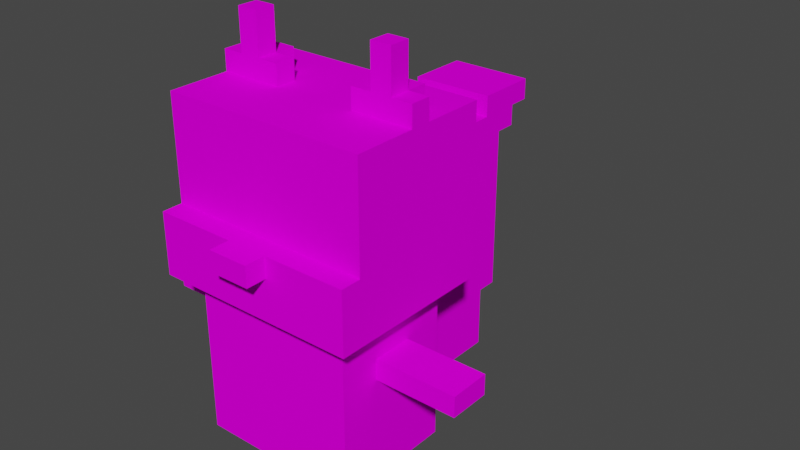 # Source: Squirrel.blend  (saved by Blender 2.92.15; exported with 4.5.12 LTS)
import bpy
from mathutils import Matrix  # noqa: F401  (used for matrix-valued properties, if any)

bpy.ops.wm.read_factory_settings(use_empty=True)
scene = bpy.context.scene
scene.name = 'Scene'

# ---- collections
col_collection = bpy.data.collections.new('Collection'); scene.collection.children.link(col_collection)

# ---- images (referenced by path relative to the original .blend; pixels are not part of the script)
import os
ASSET_DIR = os.environ.get("B2B_ASSET_DIR", "")  # directory of the original .blend (textures are referenced by path, not embedded)
HERE = os.path.dirname(os.path.abspath(__file__))  # packed textures are extracted next to this script under _unpacked/

def load_image(name, relpath, width, height, colorspace="sRGB"):
    """Load a texture the original file referenced (path relative to the .blend, or extracted next to this script)."""
    p = next((c for c in (os.path.join(HERE, relpath), os.path.join(ASSET_DIR, relpath)) if relpath and os.path.exists(c)), "")
    if p:
        img = bpy.data.images.load(p, check_existing=True)
        img.name = name
    else:  # same state as the original file: an image datablock whose file is absent (Cycles renders it pink)
        img = bpy.data.images.new(name, width, height)
        img.source = "FILE"
        img.filepath = "//" + (relpath or name)
    img.colorspace_settings.name = colorspace
    return img
img_squirrel_png = load_image('squirrel.png', 'squirrel.png', 1024, 1024, 'sRGB')

# ---- materials (node trees are filled in below, after node groups)
mat_palette = bpy.data.materials.new('palette')
mat_palette.use_transparent_shadow = False
mat_palette.diffuse_color = (1.0, 1.0, 1.0, 1.0)
mat_palette.roughness = 1.0
mat_palette.specular_intensity = 0.0

# ---- material node trees
mat_palette.use_nodes = True; mat_palette.node_tree.nodes.clear()
_N = mat_palette.node_tree.nodes; _L = mat_palette.node_tree.links
n0 = _N.new('ShaderNodeBsdfPrincipled'); n0.name = 'Principled BSDF'; n0.location = (10, 300)
n0.distribution = 'GGX'
n0.subsurface_method = 'BURLEY'
n0.inputs[2].default_value = 1.0
n0.inputs[3].default_value = 1.45
n0.inputs[13].default_value = 0.0
n0.inputs[27].default_value = (0.0, 0.0, 0.0, 1.0)
n0.inputs[28].default_value = 1.0
n1 = _N.new('ShaderNodeOutputMaterial'); n1.name = 'Material Output'; n1.location = (300, 300)
n2 = _N.new('ShaderNodeTexImage'); n2.name = 'Image Texture'; n2.location = (-300, 600)
n2.image = img_squirrel_png
_L.new(n0.outputs[0], n1.inputs[0])
_L.new(n2.outputs[0], n0.inputs[0])
n1.is_active_output = True

# ---- world
world_world = bpy.data.worlds.new('World'); scene.world = world_world
world_world.use_nodes = True; world_world.node_tree.nodes.clear()
_N = world_world.node_tree.nodes; _L = world_world.node_tree.links
n0 = _N.new('ShaderNodeOutputWorld'); n0.name = 'World Output'; n0.location = (300, 300)
n1 = _N.new('ShaderNodeBackground'); n1.name = 'Background'; n1.location = (10, 300)
n1.inputs[0].default_value = (0.05088, 0.05088, 0.05088, 1.0)
_L.new(n1.outputs[0], n0.inputs[0])
n0.is_active_output = True
world_world.color = (0.05088, 0.05088, 0.05088)
world_world.use_sun_shadow = False
world_world.sun_shadow_jitter_overblur = 0.0

# ---- meshes
me_squirrel = bpy.data.meshes.new('squirrel')
me_squirrel.from_pydata([(-0.7858, 0.7712, 0.08098), (-0.7858, 0.6712, -0.119), (-0.7858, 0.6712, 0.08098), (-0.7858, 0.7712, -0.119), (-0.4858, 1.271, 0.381), (-0.4858, 0.9712, 0.181), (-0.4858, 0.9712, 0.381), (-0.4858, 1.271, 0.281), (-0.4858, 1.271, 0.181), (-0.4858, 0.9712, -0.419), (-0.4858, 1.571, 0.281), (-0.4858, 1.571, 0.181), (-0.4858, 1.771, 0.281), (-0.4858, 1.771, -0.01902), (-0.4858, 1.771, -0.119), (-0.4858, 1.771, -0.419), (-0.4858, 1.871, -0.01902), (-0.4858, 1.871, -0.119), (-0.3858, 0.6712, 0.08098), (-0.3858, 0.1712, -0.319), (-0.3858, 0.1712, 0.281), (-0.3858, 0.6712, -0.119), (-0.3858, 0.7712, 0.08098), (-0.3858, 0.7712, -0.119), (-0.3858, 0.9712, 0.281), (-0.3858, 0.9712, 0.181), (-0.3858, 0.9712, -0.319), (-0.3858, 1.871, -0.119), (-0.3858, 1.771, -0.219), (-0.3858, 1.771, -0.119), (-0.3858, 1.871, -0.219), (-0.3858, 1.971, -0.01902), (-0.3858, 1.871, -0.01902), (-0.3858, 1.971, -0.119), (-0.3858, 2.071, -0.01902), (-0.3858, 2.071, -0.119), (-0.2858, 0.1712, 0.08098), (-0.2858, -0.02882, -0.119), (-0.2858, -0.02882, 0.08098), (-0.2858, 0.1712, -0.119), (-0.1858, 0.2712, -0.719), (-0.1858, 0.1712, -0.719), (-0.1858, 0.1712, -0.319), (-0.1858, 0.3712, -0.319), (-0.1858, 0.2712, -0.919), (-0.1858, 0.3712, -0.519), (-0.1858, 0.5712, -0.919), (-0.1858, 0.8712, -0.519), (-0.1858, 0.5712, -1.019), (-0.1858, 0.8712, -0.719), (-0.1858, 0.9712, -0.719), (-0.1858, 0.9712, -0.919), (-0.1858, 1.071, -0.919), (-0.1858, 1.071, -1.019), (-0.1858, 1.271, -0.519), (-0.1858, 1.271, -0.719), (-0.1858, 1.371, -1.019), (-0.1858, 1.471, -0.719), (-0.1858, 1.371, -1.119), (-0.1858, 1.471, -0.919), (-0.1858, 1.471, -1.119), (-0.1858, 1.571, -0.919), (-0.1858, 1.471, -1.219), (-0.1858, 1.571, -1.219), (-0.08577, 1.271, 0.481), (-0.08577, 1.171, 0.381), (-0.08577, 1.171, 0.481), (-0.08577, 1.271, 0.381), (0.1142, 0.1712, 0.08098), (0.1142, -0.02882, -0.119), (0.1142, -0.02882, 0.08098), (0.1142, 0.1712, -0.119), (0.2142, 1.871, -0.01902), (0.2142, 1.771, -0.119), (0.2142, 1.771, -0.01902), (0.2142, 1.871, -0.119), (0.3142, 1.871, -0.119), (0.3142, 1.771, -0.219), (0.3142, 1.771, -0.119), (0.3142, 1.871, -0.219), (0.3142, 1.971, -0.01902), (0.3142, 1.871, -0.01902), (0.3142, 1.971, -0.119), (0.3142, 2.071, -0.01902), (0.3142, 2.071, -0.119), (-0.2858, 1.771, -0.119), (-0.2858, 1.771, -0.219), (-0.2858, 1.871, -0.119), (-0.2858, 1.871, -0.219), (-0.2858, 1.871, -0.01902), (-0.2858, 1.971, -0.01902), (-0.2858, 1.971, -0.119), (-0.2858, 2.071, -0.01902), (-0.2858, 2.071, -0.119), (-0.1858, 1.771, -0.01902), (-0.1858, 1.771, -0.119), (-0.1858, 1.871, -0.01902), (-0.1858, 1.871, -0.119), (-0.08577, -0.02882, 0.08098), (-0.08577, -0.02882, -0.119), (-0.08577, 0.1712, 0.08098), (-0.08577, 0.1712, -0.119), (0.1142, 1.171, 0.481), (0.1142, 1.171, 0.381), (0.1142, 1.271, 0.481), (0.1142, 1.271, 0.381), (0.2142, 0.1712, -0.319), (0.2142, 0.1712, -0.719), (0.2142, 0.2712, -0.719), (0.2142, 0.3712, -0.319), (0.2142, 0.2712, -0.919), (0.2142, 0.3712, -0.519), (0.2142, 0.5712, -0.919), (0.2142, 0.8712, -0.519), (0.2142, 0.5712, -1.019), (0.2142, 0.8712, -0.719), (0.2142, 0.9712, -0.719), (0.2142, 0.9712, -0.919), (0.2142, 1.071, -0.919), (0.2142, 1.071, -1.019), (0.2142, 1.271, -0.519), (0.2142, 1.271, -0.719), (0.2142, 1.371, -1.019), (0.2142, 1.471, -0.719), (0.2142, 1.371, -1.119), (0.2142, 1.471, -0.919), (0.2142, 1.471, -1.119), (0.2142, 1.471, -1.219), (0.2142, 1.571, -0.919), (0.2142, 1.571, -1.219), (0.3142, -0.02882, 0.08098), (0.3142, -0.02882, -0.119), (0.3142, 0.1712, 0.08098), (0.3142, 0.1712, -0.119), (0.4142, 0.1712, 0.281), (0.4142, 0.1712, -0.319), (0.4142, 0.6712, 0.08098), (0.4142, 0.6712, -0.119), (0.4142, 0.7712, 0.08098), (0.4142, 0.7712, -0.119), (0.4142, 0.9712, 0.281), (0.4142, 0.9712, 0.181), (0.4142, 0.9712, -0.319), (0.4142, 1.771, -0.119), (0.4142, 1.771, -0.219), (0.4142, 1.871, -0.119), (0.4142, 1.871, -0.219), (0.4142, 1.871, -0.01902), (0.4142, 1.971, -0.01902), (0.4142, 1.971, -0.119), (0.4142, 2.071, -0.01902), (0.4142, 2.071, -0.119), (0.5142, 0.9712, 0.381), (0.5142, 0.9712, 0.181), (0.5142, 1.271, 0.381), (0.5142, 1.271, 0.281), (0.5142, 0.9712, -0.419), (0.5142, 1.271, 0.181), (0.5142, 1.571, 0.281), (0.5142, 1.571, 0.181), (0.5142, 1.771, 0.281), (0.5142, 1.771, -0.01902), (0.5142, 1.771, -0.119), (0.5142, 1.771, -0.419), (0.5142, 1.871, -0.01902), (0.5142, 1.871, -0.119), (0.8142, 0.6712, 0.08098), (0.8142, 0.6712, -0.119), (0.8142, 0.7712, 0.08098), (0.8142, 0.7712, -0.119), (0.1142, 1.171, 0.481), (-0.08577, 1.271, 0.481), (-0.08577, 1.171, 0.481), (0.1142, 1.271, 0.481), (-0.08577, 1.171, 0.381), (-0.4858, 1.271, 0.381), (-0.4858, 0.9712, 0.381), (-0.08577, 1.271, 0.381), (0.1142, 1.171, 0.381), (0.5142, 0.9712, 0.381), (0.1142, 1.271, 0.381), (0.5142, 1.271, 0.381), (-0.2858, 1.271, 0.281), (-0.4858, 1.571, 0.281), (-0.4858, 1.271, 0.281), (-0.2858, 1.471, 0.281), (-0.1858, 0.3712, 0.281), (-0.3858, 0.9712, 0.281), (-0.3858, 0.1712, 0.281), (-0.1858, 0.9712, 0.281), (-0.1858, 1.271, 0.281), (-0.1858, 1.471, 0.281), (0.2142, 0.3712, 0.281), (0.2142, 0.9712, 0.281), (0.2142, 1.271, 0.281), (0.2142, 1.471, 0.281), (0.3142, 1.271, 0.281), (0.3142, 1.471, 0.281), (0.4142, 0.1712, 0.281), (0.4142, 0.9712, 0.281), (0.5142, 1.271, 0.281), (0.5142, 1.571, 0.281), (-0.4858, 1.771, 0.281), (0.5142, 1.771, 0.281), (-0.6858, 0.6712, 0.08098), (-0.7858, 0.7712, 0.08098), (-0.7858, 0.6712, 0.08098), (-0.6858, 0.7712, 0.08098), (-0.3858, 0.6712, 0.08098), (-0.3858, 0.7712, 0.08098), (-0.08577, -0.02882, 0.08098), (-0.2858, 0.1712, 0.08098), (-0.2858, -0.02882, 0.08098), (-0.08577, 0.1712, 0.08098), (0.3142, -0.02882, 0.08098), (0.1142, 0.1712, 0.08098), (0.1142, -0.02882, 0.08098), (0.3142, 0.1712, 0.08098), (0.7142, 0.6712, 0.08098), (0.4142, 0.7712, 0.08098), (0.4142, 0.6712, 0.08098), (0.7142, 0.7712, 0.08098), (0.8142, 0.6712, 0.08098), (0.8142, 0.7712, 0.08098), (-0.3858, 1.771, -0.01902), (-0.4858, 1.871, -0.01902), (-0.4858, 1.771, -0.01902), (-0.3858, 1.871, -0.01902), (-0.2858, 1.771, -0.01902), (-0.2858, 1.871, -0.01902), (-0.3858, 1.971, -0.01902), (-0.2858, 1.971, -0.01902), (-0.3858, 2.071, -0.01902), (-0.2858, 2.071, -0.01902), (-0.1858, 1.771, -0.01902), (-0.1858, 1.871, -0.01902), (0.3142, 1.771, -0.01902), (0.2142, 1.871, -0.01902), (0.2142, 1.771, -0.01902), (0.3142, 1.871, -0.01902), (0.4142, 1.771, -0.01902), (0.4142, 1.871, -0.01902), (0.3142, 1.971, -0.01902), (0.4142, 1.971, -0.01902), (0.3142, 2.071, -0.01902), (0.4142, 2.071, -0.01902), (0.5142, 1.771, -0.01902), (0.5142, 1.871, -0.01902), (0.2142, 0.3712, -0.519), (-0.1858, 0.8712, -0.519), (-0.1858, 0.3712, -0.519), (0.2142, 0.8712, -0.519), (-0.1858, 1.271, -0.519), (0.2142, 1.271, -0.519), (0.2142, 1.271, -0.719), (-0.1858, 1.471, -0.719), (-0.1858, 1.271, -0.719), (0.2142, 1.471, -0.719), (0.2142, 1.471, -0.919), (-0.1858, 1.571, -0.919), (-0.1858, 1.471, -0.919), (0.2142, 1.571, -0.919), (-0.7858, 0.6712, -0.119), (-0.7858, 0.7712, -0.119), (-0.6858, 0.6712, -0.119), (-0.6858, 0.7712, -0.119), (-0.3858, 0.6712, -0.119), (-0.3858, 0.7712, -0.119), (-0.4858, 1.771, -0.119), (-0.4858, 1.871, -0.119), (-0.3858, 1.771, -0.119), (-0.3858, 1.871, -0.119), (-0.3858, 1.971, -0.119), (-0.2858, 1.871, -0.119), (-0.3858, 2.071, -0.119), (-0.2858, 1.971, -0.119), (-0.2858, 2.071, -0.119), (-0.2858, 1.771, -0.119), (-0.1858, 1.771, -0.119), (-0.1858, 1.871, -0.119), (-0.2858, -0.02882, -0.119), (-0.2858, 0.1712, -0.119), (-0.08577, -0.02882, -0.119), (-0.08577, 0.1712, -0.119), (0.1142, -0.02882, -0.119), (0.1142, 0.1712, -0.119), (0.3142, -0.02882, -0.119), (0.3142, 0.1712, -0.119), (0.2142, 1.771, -0.119), (0.2142, 1.871, -0.119), (0.3142, 1.771, -0.119), (0.3142, 1.871, -0.119), (0.3142, 1.971, -0.119), (0.4142, 1.871, -0.119), (0.3142, 2.071, -0.119), (0.4142, 1.971, -0.119), (0.4142, 2.071, -0.119), (0.4142, 1.771, -0.119), (0.5142, 1.771, -0.119), (0.5142, 1.871, -0.119), (0.4142, 0.6712, -0.119), (0.4142, 0.7712, -0.119), (0.7142, 0.6712, -0.119), (0.7142, 0.7712, -0.119), (0.8142, 0.6712, -0.119), (0.8142, 0.7712, -0.119), (-0.3858, 1.771, -0.219), (-0.3858, 1.871, -0.219), (-0.2858, 1.771, -0.219), (-0.2858, 1.871, -0.219), (0.3142, 1.771, -0.219), (0.3142, 1.871, -0.219), (0.4142, 1.771, -0.219), (0.4142, 1.871, -0.219), (-0.3858, 0.1712, -0.319), (-0.3858, 0.9712, -0.319), (-0.1858, 0.1712, -0.319), (-0.1858, 0.3712, -0.319), (0.2142, 0.3712, -0.319), (0.2142, 0.1712, -0.319), (0.4142, 0.1712, -0.319), (0.4142, 0.9712, -0.319), (-0.4858, 0.9712, -0.419), (-0.4858, 1.771, -0.419), (0.5142, 0.9712, -0.419), (0.5142, 1.771, -0.419), (-0.1858, 0.1712, -0.719), (-0.1858, 0.2712, -0.719), (0.2142, 0.1712, -0.719), (0.2142, 0.2712, -0.719), (-0.1858, 0.2712, -0.919), (-0.1858, 0.5712, -0.919), (0.2142, 0.2712, -0.919), (0.2142, 0.5712, -0.919), (-0.1858, 0.5712, -1.019), (-0.1858, 1.071, -1.019), (0.2142, 0.5712, -1.019), (-0.1858, 1.371, -1.019), (0.2142, 1.071, -1.019), (0.2142, 1.371, -1.019), (-0.1858, 1.371, -1.119), (-0.1858, 1.471, -1.119), (0.2142, 1.371, -1.119), (0.2142, 1.471, -1.119), (-0.1858, 1.471, -1.219), (-0.1858, 1.571, -1.219), (0.2142, 1.471, -1.219), (0.2142, 1.571, -1.219), (-0.2858, -0.02882, -0.119), (-0.08577, -0.02882, 0.08098), (-0.2858, -0.02882, 0.08098), (-0.08577, -0.02882, -0.119), (0.1142, -0.02882, -0.119), (0.3142, -0.02882, 0.08098), (0.1142, -0.02882, 0.08098), (0.3142, -0.02882, -0.119), (-0.2858, 0.1712, 0.08098), (0.4142, 0.1712, 0.281), (-0.3858, 0.1712, 0.281), (-0.08577, 0.1712, 0.08098), (0.1142, 0.1712, 0.08098), (0.3142, 0.1712, 0.08098), (-0.2858, 0.1712, -0.119), (-0.08577, 0.1712, -0.119), (0.1142, 0.1712, -0.119), (0.3142, 0.1712, -0.119), (-0.3858, 0.1712, -0.319), (-0.1858, 0.1712, -0.319), (0.2142, 0.1712, -0.319), (0.4142, 0.1712, -0.319), (-0.1858, 0.1712, -0.719), (0.2142, 0.1712, -0.719), (-0.1858, 0.2712, -0.919), (0.2142, 0.2712, -0.719), (-0.1858, 0.2712, -0.719), (0.2142, 0.2712, -0.919), (-0.1858, 0.5712, -1.019), (0.2142, 0.5712, -0.919), (-0.1858, 0.5712, -0.919), (0.2142, 0.5712, -1.019), (-0.7858, 0.6712, -0.119), (-0.6858, 0.6712, 0.08098), (-0.7858, 0.6712, 0.08098), (-0.6858, 0.6712, -0.119), (-0.3858, 0.6712, 0.08098), (-0.3858, 0.6712, -0.119), (0.4142, 0.6712, -0.119), (0.7142, 0.6712, 0.08098), (0.4142, 0.6712, 0.08098), (0.7142, 0.6712, -0.119), (0.8142, 0.6712, 0.08098), (0.8142, 0.6712, -0.119), (-0.3858, 0.9712, 0.281), (0.5142, 0.9712, 0.381), (-0.4858, 0.9712, 0.381), (-0.1858, 0.9712, 0.281), (0.2142, 0.9712, 0.281), (0.4142, 0.9712, 0.281), (-0.4858, 0.9712, 0.181), (-0.3858, 0.9712, 0.181), (0.4142, 0.9712, 0.181), (0.5142, 0.9712, 0.181), (-0.3858, 0.9712, -0.319), (0.4142, 0.9712, -0.319), (-0.4858, 0.9712, -0.419), (0.5142, 0.9712, -0.419), (-0.08577, 1.171, 0.381), (0.1142, 1.171, 0.481), (-0.08577, 1.171, 0.481), (0.1142, 1.171, 0.381), (-0.1858, 1.371, -1.119), (0.2142, 1.371, -1.019), (-0.1858, 1.371, -1.019), (0.2142, 1.371, -1.119), (-0.1858, 1.471, -1.219), (0.2142, 1.471, -1.119), (-0.1858, 1.471, -1.119), (0.2142, 1.471, -1.219), (-0.1858, 0.3712, -0.319), (0.2142, 0.3712, -0.319), (-0.1858, 0.3712, -0.519), (0.2142, 0.3712, -0.519), (-0.7858, 0.7712, 0.08098), (-0.6858, 0.7712, 0.08098), (-0.7858, 0.7712, -0.119), (-0.3858, 0.7712, 0.08098), (-0.6858, 0.7712, -0.119), (-0.3858, 0.7712, -0.119), (0.4142, 0.7712, 0.08098), (0.7142, 0.7712, 0.08098), (0.4142, 0.7712, -0.119), (0.8142, 0.7712, 0.08098), (0.7142, 0.7712, -0.119), (0.8142, 0.7712, -0.119), (-0.08577, 1.271, 0.481), (0.1142, 1.271, 0.481), (-0.08577, 1.271, 0.381), (0.1142, 1.271, 0.381), (-0.4858, 1.271, 0.381), (-0.4858, 1.271, 0.281), (0.5142, 1.271, 0.381), (-0.2858, 1.271, 0.281), (-0.1858, 1.271, 0.281), (0.2142, 1.271, 0.281), (0.3142, 1.271, 0.281), (0.5142, 1.271, 0.281), (-0.1858, 1.271, -0.519), (0.2142, 1.271, -0.519), (-0.1858, 1.271, -0.719), (0.2142, 1.271, -0.719), (-0.1858, 1.471, -0.719), (0.2142, 1.471, -0.719), (-0.1858, 1.471, -0.919), (0.2142, 1.471, -0.919), (-0.1858, 1.571, -0.919), (0.2142, 1.571, -0.919), (-0.1858, 1.571, -1.219), (0.2142, 1.571, -1.219), (-0.4858, 1.771, 0.281), (0.5142, 1.771, 0.281), (-0.4858, 1.771, -0.01902), (-0.3858, 1.771, -0.01902), (-0.2858, 1.771, -0.01902), (-0.1858, 1.771, -0.01902), (0.2142, 1.771, -0.01902), (0.3142, 1.771, -0.01902), (0.4142, 1.771, -0.01902), (0.5142, 1.771, -0.01902), (-0.1858, 1.771, -0.119), (0.2142, 1.771, -0.119), (-0.4858, 1.771, -0.119), (-0.3858, 1.771, -0.119), (-0.3858, 1.771, -0.219), (-0.2858, 1.771, -0.119), (-0.2858, 1.771, -0.219), (0.3142, 1.771, -0.119), (0.3142, 1.771, -0.219), (0.4142, 1.771, -0.119), (0.5142, 1.771, -0.119), (0.4142, 1.771, -0.219), (-0.4858, 1.771, -0.419), (0.5142, 1.771, -0.419), (-0.4858, 1.871, -0.01902), (-0.3858, 1.871, -0.01902), (-0.4858, 1.871, -0.119), (-0.3858, 1.871, -0.119), (-0.2858, 1.871, -0.01902), (-0.1858, 1.871, -0.01902), (-0.2858, 1.871, -0.119), (-0.1858, 1.871, -0.119), (0.2142, 1.871, -0.01902), (0.3142, 1.871, -0.01902), (0.2142, 1.871, -0.119), (0.3142, 1.871, -0.119), (0.4142, 1.871, -0.01902), (0.5142, 1.871, -0.01902), (0.4142, 1.871, -0.119), (0.5142, 1.871, -0.119), (-0.3858, 1.871, -0.219), (-0.2858, 1.871, -0.219), (0.3142, 1.871, -0.219), (0.4142, 1.871, -0.219), (-0.3858, 2.071, -0.01902), (-0.2858, 2.071, -0.01902), (-0.3858, 2.071, -0.119), (-0.2858, 2.071, -0.119), (0.3142, 2.071, -0.01902), (0.4142, 2.071, -0.01902), (0.3142, 2.071, -0.119), (0.4142, 2.071, -0.119)], [], [(0, 1, 2), (3, 1, 0), (4, 5, 6), (7, 5, 4), (8, 9, 5), (8, 5, 7), (10, 8, 7), (11, 9, 8), (11, 8, 10), (12, 11, 10), (13, 9, 11), (13, 11, 12), (14, 9, 13), (15, 9, 14), (16, 14, 13), (17, 14, 16), (18, 19, 20), (21, 19, 18), (22, 18, 20), (23, 19, 21), (24, 22, 20), (24, 23, 22), (25, 23, 24), (26, 19, 23), (26, 23, 25), (27, 28, 29), (30, 28, 27), (31, 27, 32), (33, 27, 31), (34, 33, 31), (35, 33, 34), (36, 37, 38), (39, 37, 36), (40, 41, 42), (43, 40, 42), (43, 44, 40), (45, 44, 43), (46, 44, 45), (47, 46, 45), (47, 48, 46), (49, 48, 47), (50, 49, 47), (50, 48, 49), (51, 48, 50), (52, 51, 50), (52, 48, 51), (53, 48, 52), (54, 50, 47), (54, 52, 50), (54, 53, 52), (55, 53, 54), (56, 53, 55), (57, 56, 55), (57, 58, 56), (59, 58, 57), (60, 58, 59), (61, 62, 60), (61, 60, 59), (63, 62, 61), (64, 65, 66), (67, 65, 64), (68, 69, 70), (71, 69, 68), (72, 73, 74), (75, 73, 72), (76, 77, 78), (79, 77, 76), (80, 76, 81), (82, 76, 80), (83, 82, 80), (84, 82, 83), (85, 86, 87), (87, 86, 88), (89, 87, 90), (90, 87, 91), (90, 91, 92), (92, 91, 93), (94, 95, 96), (96, 95, 97), (98, 99, 100), (100, 99, 101), (102, 103, 104), (104, 103, 105), (106, 107, 108), (106, 108, 109), (108, 110, 109), (109, 110, 111), (111, 110, 112), (111, 112, 113), (112, 114, 113), (113, 114, 115), (113, 115, 116), (115, 114, 116), (116, 114, 117), (116, 117, 118), (117, 114, 118), (118, 114, 119), (113, 116, 120), (116, 118, 120), (118, 119, 120), (120, 119, 121), (121, 119, 122), (121, 122, 123), (122, 124, 123), (123, 124, 125), (125, 124, 126), (126, 127, 128), (125, 126, 128), (128, 127, 129), (130, 131, 132), (132, 131, 133), (134, 135, 136), (136, 135, 137), (134, 136, 138), (137, 135, 139), (134, 138, 140), (138, 139, 140), (140, 139, 141), (139, 135, 142), (141, 139, 142), (143, 144, 145), (145, 144, 146), (147, 145, 148), (148, 145, 149), (148, 149, 150), (150, 149, 151), (152, 153, 154), (154, 153, 155), (153, 156, 157), (155, 153, 157), (155, 157, 158), (157, 156, 159), (158, 157, 159), (158, 159, 160), (159, 156, 161), (160, 159, 161), (161, 156, 162), (162, 156, 163), (161, 162, 164), (164, 162, 165), (166, 167, 168), (168, 167, 169), (170, 171, 172), (173, 171, 170), (174, 175, 176), (177, 175, 174), (178, 174, 176), (179, 178, 176), (179, 180, 178), (181, 180, 179), (182, 183, 184), (185, 183, 182), (186, 187, 188), (189, 187, 186), (190, 185, 182), (191, 183, 185), (191, 185, 190), (192, 189, 186), (192, 186, 188), (193, 189, 192), (194, 191, 190), (195, 183, 191), (195, 191, 194), (196, 195, 194), (197, 183, 195), (197, 195, 196), (198, 193, 192), (198, 192, 188), (199, 193, 198), (200, 197, 196), (201, 202, 183), (201, 197, 200), (201, 183, 197), (203, 202, 201), (204, 205, 206), (207, 205, 204), (208, 207, 204), (209, 207, 208), (210, 211, 212), (213, 211, 210), (214, 215, 216), (217, 215, 214), (218, 219, 220), (221, 219, 218), (222, 221, 218), (223, 221, 222), (224, 225, 226), (227, 225, 224), (228, 227, 224), (229, 230, 227), (229, 227, 228), (231, 232, 230), (231, 230, 229), (233, 232, 231), (234, 229, 228), (235, 229, 234), (236, 237, 238), (239, 237, 236), (240, 239, 236), (241, 242, 239), (241, 239, 240), (243, 244, 242), (243, 242, 241), (245, 244, 243), (246, 241, 240), (247, 241, 246), (248, 249, 250), (251, 252, 249), (251, 249, 248), (253, 252, 251), (254, 255, 256), (257, 255, 254), (258, 259, 260), (261, 259, 258), (262, 263, 264), (264, 263, 265), (264, 265, 266), (266, 265, 267), (268, 269, 270), (270, 269, 271), (271, 272, 273), (272, 274, 275), (273, 272, 275), (275, 274, 276), (277, 273, 278), (278, 273, 279), (280, 281, 282), (282, 281, 283), (284, 285, 286), (286, 285, 287), (288, 289, 290), (290, 289, 291), (291, 292, 293), (292, 294, 295), (293, 292, 295), (295, 294, 296), (297, 293, 298), (298, 293, 299), (300, 301, 302), (302, 301, 303), (302, 303, 304), (304, 303, 305), (306, 307, 308), (308, 307, 309), (310, 311, 312), (312, 311, 313), (314, 315, 316), (316, 315, 317), (317, 315, 318), (319, 318, 320), (318, 315, 321), (320, 318, 321), (322, 323, 324), (324, 323, 325), (326, 327, 328), (328, 327, 329), (330, 331, 332), (332, 331, 333), (334, 335, 336), (335, 337, 338), (336, 335, 338), (338, 337, 339), (340, 341, 342), (342, 341, 343), (344, 345, 346), (346, 345, 347), (348, 349, 350), (351, 349, 348), (352, 353, 354), (355, 353, 352), (356, 357, 358), (359, 357, 356), (360, 357, 359), (361, 357, 360), (362, 356, 358), (363, 360, 359), (364, 360, 363), (365, 357, 361), (366, 364, 363), (366, 365, 364), (366, 362, 358), (366, 363, 362), (367, 365, 366), (368, 365, 367), (369, 357, 365), (369, 365, 368), (370, 368, 367), (371, 368, 370), (372, 373, 374), (375, 373, 372), (376, 377, 378), (379, 377, 376), (380, 381, 382), (383, 384, 381), (383, 381, 380), (385, 384, 383), (386, 387, 388), (389, 390, 387), (389, 387, 386), (391, 390, 389), (392, 393, 394), (395, 393, 392), (396, 393, 395), (397, 393, 396), (398, 392, 394), (399, 392, 398), (400, 393, 397), (401, 393, 400), (402, 399, 398), (403, 401, 400), (404, 402, 398), (404, 403, 402), (405, 401, 403), (405, 403, 404), (406, 407, 408), (409, 407, 406), (410, 411, 412), (413, 411, 410), (414, 415, 416), (417, 415, 414), (418, 419, 420), (420, 419, 421), (422, 423, 424), (423, 425, 426), (424, 423, 426), (426, 425, 427), (428, 429, 430), (429, 431, 432), (430, 429, 432), (432, 431, 433), (434, 435, 436), (436, 435, 437), (438, 436, 439), (437, 440, 439), (436, 437, 439), (439, 440, 441), (441, 440, 442), (442, 440, 443), (443, 440, 444), (444, 440, 445), (446, 447, 448), (448, 447, 449), (450, 451, 452), (452, 451, 453), (454, 455, 456), (456, 455, 457), (458, 459, 460), (460, 459, 461), (461, 459, 462), (462, 459, 463), (463, 459, 464), (464, 459, 465), (465, 459, 466), (466, 459, 467), (463, 464, 468), (468, 464, 469), (470, 471, 472), (473, 468, 474), (468, 469, 474), (469, 475, 474), (474, 475, 476), (477, 478, 479), (474, 476, 480), (476, 479, 480), (470, 472, 480), (472, 474, 480), (479, 478, 481), (480, 479, 481), (482, 483, 484), (484, 483, 485), (486, 487, 488), (488, 487, 489), (490, 491, 492), (492, 491, 493), (494, 495, 496), (496, 495, 497), (485, 488, 498), (498, 488, 499), (493, 496, 500), (500, 496, 501), (502, 503, 504), (504, 503, 505), (506, 507, 508), (508, 507, 509)])
me_squirrel.polygons.foreach_set('use_smooth', [True] * 384)
_uv = me_squirrel.uv_layers.new(name='UVMap')
_uv.uv.foreach_set('vector', [0.959, 0.5, 0.959, 0.5, 0.959, 0.5, 0.959, 0.5, 0.959, 0.5, 0.959, 0.5, 0.959, 0.5, 0.959, 0.5, 0.959, 0.5, 0.959, 0.5, 0.959, 0.5, 0.959, 0.5, 0.1152, 0.5, 0.1152, 0.5, 0.1152, 0.5, 0.959, 0.5, 0.959, 0.5, 0.959, 0.5, 0.0918, 0.5, 0.0918, 0.5, 0.0918, 0.5, 0.1152, 0.5, 0.1152, 0.5, 0.1152, 0.5, 0.0918, 0.5, 0.0918, 0.5, 0.0918, 0.5, 0.1152, 0.5, 0.1152, 0.5, 0.1152, 0.5, 0.1152, 0.5, 0.1152, 0.5, 0.1152, 0.5, 0.1152, 0.5, 0.1152, 0.5, 0.1152, 0.5, 0.1152, 0.5, 0.1152, 0.5, 0.1152, 0.5, 0.1152, 0.5, 0.1152, 0.5, 0.1152, 0.5, 0.1152, 0.5, 0.1152, 0.5, 0.1152, 0.5, 0.1152, 0.5, 0.1152, 0.5, 0.1152, 0.5, 0.1152, 0.5, 0.1152, 0.5, 0.1152, 0.5, 0.1152, 0.5, 0.1152, 0.5, 0.1152, 0.5, 0.1152, 0.5, 0.1152, 0.5, 0.1152, 0.5, 0.1152, 0.5, 0.1152, 0.5, 0.1152, 0.5, 0.1152, 0.5, 0.1152, 0.5, 0.1152, 0.5, 0.1152, 0.5, 0.1152, 0.5, 0.1152, 0.5, 0.1152, 0.5, 0.1152, 0.5, 0.1152, 0.5, 0.1152, 0.5, 0.1152, 0.5, 0.1152, 0.5, 0.1152, 0.5, 0.1152, 0.5, 0.1152, 0.5, 0.1152, 0.5, 0.1152, 0.5, 0.1152, 0.5, 0.1152, 0.5, 0.1152, 0.5, 0.1152, 0.5, 0.1152, 0.5, 0.1152, 0.5, 0.1152, 0.5, 0.1152, 0.5, 0.1152, 0.5, 0.1152, 0.5, 0.916, 0.5, 0.916, 0.5, 0.916, 0.5, 0.916, 0.5, 0.916, 0.5, 0.916, 0.5, 0.1152, 0.5, 0.1152, 0.5, 0.1152, 0.5, 0.1152, 0.5, 0.1152, 0.5, 0.1152, 0.5, 0.1152, 0.5, 0.1152, 0.5, 0.1152, 0.5, 0.1152, 0.5, 0.1152, 0.5, 0.1152, 0.5, 0.1152, 0.5, 0.1152, 0.5, 0.1152, 0.5, 0.1152, 0.5, 0.1152, 0.5, 0.1152, 0.5, 0.1152, 0.5, 0.1152, 0.5, 0.1152, 0.5, 0.1152, 0.5, 0.1152, 0.5, 0.1152, 0.5, 0.1152, 0.5, 0.1152, 0.5, 0.1152, 0.5, 0.1152, 0.5, 0.1152, 0.5, 0.1152, 0.5, 0.959, 0.5, 0.959, 0.5, 0.959, 0.5, 0.1152, 0.5, 0.1152, 0.5, 0.1152, 0.5, 0.1152, 0.5, 0.1152, 0.5, 0.1152, 0.5, 0.959, 0.5, 0.959, 0.5, 0.959, 0.5, 0.1152, 0.5, 0.1152, 0.5, 0.1152, 0.5, 0.1152, 0.5, 0.1152, 0.5, 0.1152, 0.5, 0.959, 0.5, 0.959, 0.5, 0.959, 0.5, 0.959, 0.5, 0.959, 0.5, 0.959, 0.5, 0.959, 0.5, 0.959, 0.5, 0.959, 0.5, 0.959, 0.5, 0.959, 0.5, 0.959, 0.5, 0.959, 0.5, 0.959, 0.5, 0.959, 0.5, 0.959, 0.5, 0.959, 0.5, 0.959, 0.5, 0.959, 0.5, 0.959, 0.5, 0.959, 0.5, 0.959, 0.5, 0.959, 0.5, 0.959, 0.5, 0.959, 0.5, 0.959, 0.5, 0.959, 0.5, 0.959, 0.5, 0.959, 0.5, 0.959, 0.5, 0.959, 0.5, 0.959, 0.5, 0.959, 0.5, 0.959, 0.5, 0.959, 0.5, 0.959, 0.5, 0.877, 0.5, 0.877, 0.5, 0.877, 0.5, 0.877, 0.5, 0.877, 0.5, 0.877, 0.5, 0.1152, 0.5, 0.1152, 0.5, 0.1152, 0.5, 0.1152, 0.5, 0.1152, 0.5, 0.1152, 0.5, 0.1152, 0.5, 0.1152, 0.5, 0.1152, 0.5, 0.1152, 0.5, 0.1152, 0.5, 0.1152, 0.5, 0.1152, 0.5, 0.1152, 0.5, 0.1152, 0.5, 0.1152, 0.5, 0.1152, 0.5, 0.1152, 0.5, 0.1152, 0.5, 0.1152, 0.5, 0.1152, 0.5, 0.1152, 0.5, 0.1152, 0.5, 0.1152, 0.5, 0.916, 0.5, 0.916, 0.5, 0.916, 0.5, 0.916, 0.5, 0.916, 0.5, 0.916, 0.5, 0.1152, 0.5, 0.1152, 0.5, 0.1152, 0.5, 0.1152, 0.5, 0.1152, 0.5, 0.1152, 0.5, 0.1152, 0.5, 0.1152, 0.5, 0.1152, 0.5, 0.1152, 0.5, 0.1152, 0.5, 0.1152, 0.5, 0.916, 0.5, 0.916, 0.5, 0.916, 0.5, 0.916, 0.5, 0.916, 0.5, 0.916, 0.5, 0.1152, 0.5, 0.1152, 0.5, 0.1152, 0.5, 0.1152, 0.5, 0.1152, 0.5, 0.1152, 0.5, 0.1152, 0.5, 0.1152, 0.5, 0.1152, 0.5, 0.1152, 0.5, 0.1152, 0.5, 0.1152, 0.5, 0.877, 0.5, 0.877, 0.5, 0.877, 0.5, 0.877, 0.5, 0.877, 0.5, 0.877, 0.5, 0.1152, 0.5, 0.1152, 0.5, 0.1152, 0.5, 0.1152, 0.5, 0.1152, 0.5, 0.1152, 0.5, 0.1152, 0.5, 0.1152, 0.5, 0.1152, 0.5, 0.1152, 0.5, 0.1152, 0.5, 0.1152, 0.5, 0.1152, 0.5, 0.1152, 0.5, 0.1152, 0.5, 0.1152, 0.5, 0.1152, 0.5, 0.1152, 0.5, 0.1152, 0.5, 0.1152, 0.5, 0.1152, 0.5, 0.1152, 0.5, 0.1152, 0.5, 0.1152, 0.5, 0.959, 0.5, 0.959, 0.5, 0.959, 0.5, 0.1152, 0.5, 0.1152, 0.5, 0.1152, 0.5, 0.1152, 0.5, 0.1152, 0.5, 0.1152, 0.5, 0.959, 0.5, 0.959, 0.5, 0.959, 0.5, 0.1152, 0.5, 0.1152, 0.5, 0.1152, 0.5, 0.1152, 0.5, 0.1152, 0.5, 0.1152, 0.5, 0.959, 0.5, 0.959, 0.5, 0.959, 0.5, 0.959, 0.5, 0.959, 0.5, 0.959, 0.5, 0.959, 0.5, 0.959, 0.5, 0.959, 0.5, 0.959, 0.5, 0.959, 0.5, 0.959, 0.5, 0.959, 0.5, 0.959, 0.5, 0.959, 0.5, 0.959, 0.5, 0.959, 0.5, 0.959, 0.5, 0.959, 0.5, 0.959, 0.5, 0.959, 0.5, 0.959, 0.5, 0.959, 0.5, 0.959, 0.5, 0.959, 0.5, 0.959, 0.5, 0.959, 0.5, 0.959, 0.5, 0.959, 0.5, 0.959, 0.5, 0.959, 0.5, 0.959, 0.5, 0.959, 0.5, 0.959, 0.5, 0.959, 0.5, 0.959, 0.5, 0.1152, 0.5, 0.1152, 0.5, 0.1152, 0.5, 0.1152, 0.5, 0.1152, 0.5, 0.1152, 0.5, 0.1152, 0.5, 0.1152, 0.5, 0.1152, 0.5, 0.1152, 0.5, 0.1152, 0.5, 0.1152, 0.5, 0.1152, 0.5, 0.1152, 0.5, 0.1152, 0.5, 0.1152, 0.5, 0.1152, 0.5, 0.1152, 0.5, 0.1152, 0.5, 0.1152, 0.5, 0.1152, 0.5, 0.1152, 0.5, 0.1152, 0.5, 0.1152, 0.5, 0.1152, 0.5, 0.1152, 0.5, 0.1152, 0.5, 0.1152, 0.5, 0.1152, 0.5, 0.1152, 0.5, 0.1152, 0.5, 0.1152, 0.5, 0.1152, 0.5, 0.1152, 0.5, 0.1152, 0.5, 0.1152, 0.5, 0.1152, 0.5, 0.1152, 0.5, 0.1152, 0.5, 0.1152, 0.5, 0.1152, 0.5, 0.1152, 0.5, 0.1152, 0.5, 0.1152, 0.5, 0.1152, 0.5, 0.916, 0.5, 0.916, 0.5, 0.916, 0.5, 0.916, 0.5, 0.916, 0.5, 0.916, 0.5, 0.959, 0.5, 0.959, 0.5, 0.959, 0.5, 0.959, 0.5, 0.959, 0.5, 0.959, 0.5, 0.1152, 0.5, 0.1152, 0.5, 0.1152, 0.5, 0.959, 0.5, 0.959, 0.5, 0.959, 0.5, 0.0918, 0.5, 0.0918, 0.5, 0.0918, 0.5, 0.1152, 0.5, 0.1152, 0.5, 0.1152, 0.5, 0.0918, 0.5, 0.0918, 0.5, 0.0918, 0.5, 0.1152, 0.5, 0.1152, 0.5, 0.1152, 0.5, 0.1152, 0.5, 0.1152, 0.5, 0.1152, 0.5, 0.1152, 0.5, 0.1152, 0.5, 0.1152, 0.5, 0.1152, 0.5, 0.1152, 0.5, 0.1152, 0.5, 0.1152, 0.5, 0.1152, 0.5, 0.1152, 0.5, 0.1152, 0.5, 0.1152, 0.5, 0.1152, 0.5, 0.1152, 0.5, 0.1152, 0.5, 0.1152, 0.5, 0.959, 0.5, 0.959, 0.5, 0.959, 0.5, 0.959, 0.5, 0.959, 0.5, 0.959, 0.5, 0.877, 0.5, 0.877, 0.5, 0.877, 0.5, 0.877, 0.5, 0.877, 0.5, 0.877, 0.5, 0.959, 0.5, 0.959, 0.5, 0.959, 0.5, 0.959, 0.5, 0.959, 0.5, 0.959, 0.5, 0.959, 0.5, 0.959, 0.5, 0.959, 0.5, 0.959, 0.5, 0.959, 0.5, 0.959, 0.5, 0.959, 0.5, 0.959, 0.5, 0.959, 0.5, 0.959, 0.5, 0.959, 0.5, 0.959, 0.5, 0.0918, 0.5, 0.0918, 0.5, 0.0918, 0.5, 0.0918, 0.5, 0.0918, 0.5, 0.0918, 0.5, 0.1152, 0.5, 0.1152, 0.5, 0.1152, 0.5, 0.1152, 0.5, 0.1152, 0.5, 0.1152, 0.5, 0.9941, 0.5, 0.9941, 0.5, 0.9941, 0.5, 0.0918, 0.5, 0.0918, 0.5, 0.0918, 0.5, 0.9941, 0.5, 0.9941, 0.5, 0.9941, 0.5, 0.959, 0.5, 0.959, 0.5, 0.959, 0.5, 0.1152, 0.5, 0.1152, 0.5, 0.1152, 0.5, 0.959, 0.5, 0.959, 0.5, 0.959, 0.5, 0.0918, 0.5, 0.0918, 0.5, 0.0918, 0.5, 0.0918, 0.5, 0.0918, 0.5, 0.0918, 0.5, 0.0918, 0.5, 0.0918, 0.5, 0.0918, 0.5, 0.9941, 0.5, 0.9941, 0.5, 0.9941, 0.5, 0.0918, 0.5, 0.0918, 0.5, 0.0918, 0.5, 0.9941, 0.5, 0.9941, 0.5, 0.9941, 0.5, 0.1152, 0.5, 0.1152, 0.5, 0.1152, 0.5, 0.1152, 0.5, 0.1152, 0.5, 0.1152, 0.5, 0.1152, 0.5, 0.1152, 0.5, 0.1152, 0.5, 0.0918, 0.5, 0.0918, 0.5, 0.0918, 0.5, 0.1152, 0.5, 0.1152, 0.5, 0.1152, 0.5, 0.0918, 0.5, 0.0918, 0.5, 0.0918, 0.5, 0.0918, 0.5, 0.0918, 0.5, 0.0918, 0.5, 0.1152, 0.5, 0.1152, 0.5, 0.1152, 0.5, 0.959, 0.5, 0.959, 0.5, 0.959, 0.5, 0.959, 0.5, 0.959, 0.5, 0.959, 0.5, 0.1152, 0.5, 0.1152, 0.5, 0.1152, 0.5, 0.1152, 0.5, 0.1152, 0.5, 0.1152, 0.5, 0.1152, 0.5, 0.1152, 0.5, 0.1152, 0.5, 0.1152, 0.5, 0.1152, 0.5, 0.1152, 0.5, 0.1152, 0.5, 0.1152, 0.5, 0.1152, 0.5, 0.1152, 0.5, 0.1152, 0.5, 0.1152, 0.5, 0.1152, 0.5, 0.1152, 0.5, 0.1152, 0.5, 0.1152, 0.5, 0.1152, 0.5, 0.1152, 0.5, 0.959, 0.5, 0.959, 0.5, 0.959, 0.5, 0.959, 0.5, 0.959, 0.5, 0.959, 0.5, 0.1152, 0.5, 0.1152, 0.5, 0.1152, 0.5, 0.1152, 0.5, 0.1152, 0.5, 0.1152, 0.5, 0.959, 0.5, 0.959, 0.5, 0.959, 0.5, 0.1152, 0.5, 0.1152, 0.5, 0.1152, 0.5, 0.959, 0.5, 0.959, 0.5, 0.959, 0.5, 0.916, 0.5, 0.916, 0.5, 0.916, 0.5, 0.1152, 0.5, 0.1152, 0.5, 0.1152, 0.5, 0.916, 0.5, 0.916, 0.5, 0.916, 0.5, 0.1152, 0.5, 0.1152, 0.5, 0.1152, 0.5, 0.1152, 0.5, 0.1152, 0.5, 0.1152, 0.5, 0.1152, 0.5, 0.1152, 0.5, 0.1152, 0.5, 0.1152, 0.5, 0.1152, 0.5, 0.1152, 0.5, 0.959, 0.5, 0.959, 0.5, 0.959, 0.5, 0.1152, 0.5, 0.1152, 0.5, 0.1152, 0.5, 0.959, 0.5, 0.959, 0.5, 0.959, 0.5, 0.916, 0.5, 0.916, 0.5, 0.916, 0.5, 0.1152, 0.5, 0.1152, 0.5, 0.1152, 0.5, 0.916, 0.5, 0.916, 0.5, 0.916, 0.5, 0.1152, 0.5, 0.1152, 0.5, 0.1152, 0.5, 0.1152, 0.5, 0.1152, 0.5, 0.1152, 0.5, 0.1152, 0.5, 0.1152, 0.5, 0.1152, 0.5, 0.959, 0.5, 0.959, 0.5, 0.959, 0.5, 0.1152, 0.5, 0.1152, 0.5, 0.1152, 0.5, 0.959, 0.5, 0.959, 0.5, 0.959, 0.5, 0.959, 0.5, 0.959, 0.5, 0.959, 0.5, 0.959, 0.5, 0.959, 0.5, 0.959, 0.5, 0.959, 0.5, 0.959, 0.5, 0.959, 0.5, 0.959, 0.5, 0.959, 0.5, 0.959, 0.5, 0.959, 0.5, 0.959, 0.5, 0.959, 0.5, 0.959, 0.5, 0.959, 0.5, 0.959, 0.5, 0.1152, 0.5, 0.1152, 0.5, 0.1152, 0.5, 0.1152, 0.5, 0.1152, 0.5, 0.1152, 0.5, 0.1152, 0.5, 0.1152, 0.5, 0.1152, 0.5, 0.1152, 0.5, 0.1152, 0.5, 0.1152, 0.5, 0.1152, 0.5, 0.1152, 0.5, 0.1152, 0.5, 0.916, 0.5, 0.916, 0.5, 0.916, 0.5, 0.1152, 0.5, 0.1152, 0.5, 0.1152, 0.5, 0.916, 0.5, 0.916, 0.5, 0.916, 0.5, 0.1152, 0.5, 0.1152, 0.5, 0.1152, 0.5, 0.1152, 0.5, 0.1152, 0.5, 0.1152, 0.5, 0.1152, 0.5, 0.1152, 0.5, 0.1152, 0.5, 0.1152, 0.5, 0.1152, 0.5, 0.1152, 0.5, 0.1152, 0.5, 0.1152, 0.5, 0.1152, 0.5, 0.1152, 0.5, 0.1152, 0.5, 0.1152, 0.5, 0.1152, 0.5, 0.1152, 0.5, 0.1152, 0.5, 0.1152, 0.5, 0.1152, 0.5, 0.1152, 0.5, 0.1152, 0.5, 0.1152, 0.5, 0.1152, 0.5, 0.916, 0.5, 0.916, 0.5, 0.916, 0.5, 0.1152, 0.5, 0.1152, 0.5, 0.1152, 0.5, 0.916, 0.5, 0.916, 0.5, 0.916, 0.5, 0.1152, 0.5, 0.1152, 0.5, 0.1152, 0.5, 0.1152, 0.5, 0.1152, 0.5, 0.1152, 0.5, 0.1152, 0.5, 0.1152, 0.5, 0.1152, 0.5, 0.1152, 0.5, 0.1152, 0.5, 0.1152, 0.5, 0.959, 0.5, 0.959, 0.5, 0.959, 0.5, 0.959, 0.5, 0.959, 0.5, 0.959, 0.5, 0.1152, 0.5, 0.1152, 0.5, 0.1152, 0.5, 0.1152, 0.5, 0.1152, 0.5, 0.1152, 0.5, 0.1152, 0.5, 0.1152, 0.5, 0.1152, 0.5, 0.1152, 0.5, 0.1152, 0.5, 0.1152, 0.5, 0.1152, 0.5, 0.1152, 0.5, 0.1152, 0.5, 0.1152, 0.5, 0.1152, 0.5, 0.1152, 0.5, 0.1152, 0.5, 0.1152, 0.5, 0.1152, 0.5, 0.1152, 0.5, 0.1152, 0.5, 0.1152, 0.5, 0.1152, 0.5, 0.1152, 0.5, 0.1152, 0.5, 0.1152, 0.5, 0.1152, 0.5, 0.1152, 0.5, 0.1152, 0.5, 0.1152, 0.5, 0.1152, 0.5, 0.1152, 0.5, 0.1152, 0.5, 0.1152, 0.5, 0.1152, 0.5, 0.1152, 0.5, 0.1152, 0.5, 0.1152, 0.5, 0.1152, 0.5, 0.1152, 0.5, 0.1152, 0.5, 0.1152, 0.5, 0.1152, 0.5, 0.1152, 0.5, 0.1152, 0.5, 0.1152, 0.5, 0.1152, 0.5, 0.1152, 0.5, 0.1152, 0.5, 0.959, 0.5, 0.959, 0.5, 0.959, 0.5, 0.1152, 0.5, 0.1152, 0.5, 0.1152, 0.5, 0.959, 0.5, 0.959, 0.5, 0.959, 0.5, 0.959, 0.5, 0.959, 0.5, 0.959, 0.5, 0.959, 0.5, 0.959, 0.5, 0.959, 0.5, 0.959, 0.5, 0.959, 0.5, 0.959, 0.5, 0.959, 0.5, 0.959, 0.5, 0.959, 0.5, 0.1152, 0.5, 0.1152, 0.5, 0.1152, 0.5, 0.1152, 0.5, 0.1152, 0.5, 0.1152, 0.5, 0.1152, 0.5, 0.1152, 0.5, 0.1152, 0.5, 0.1152, 0.5, 0.1152, 0.5, 0.1152, 0.5, 0.1152, 0.5, 0.1152, 0.5, 0.1152, 0.5, 0.1152, 0.5, 0.1152, 0.5, 0.1152, 0.5, 0.1152, 0.5, 0.1152, 0.5, 0.1152, 0.5, 0.1152, 0.5, 0.1152, 0.5, 0.1152, 0.5, 0.1152, 0.5, 0.1152, 0.5, 0.1152, 0.5, 0.1152, 0.5, 0.1152, 0.5, 0.1152, 0.5, 0.1152, 0.5, 0.1152, 0.5, 0.1152, 0.5, 0.1152, 0.5, 0.1152, 0.5, 0.1152, 0.5, 0.1152, 0.5, 0.1152, 0.5, 0.1152, 0.5, 0.1152, 0.5, 0.1152, 0.5, 0.1152, 0.5, 0.1152, 0.5, 0.1152, 0.5, 0.1152, 0.5, 0.1152, 0.5, 0.1152, 0.5, 0.1152, 0.5, 0.1152, 0.5, 0.1152, 0.5, 0.1152, 0.5, 0.1152, 0.5, 0.1152, 0.5, 0.1152, 0.5, 0.1152, 0.5, 0.1152, 0.5, 0.1152, 0.5, 0.1152, 0.5, 0.1152, 0.5, 0.1152, 0.5, 0.1152, 0.5, 0.1152, 0.5, 0.1152, 0.5, 0.1152, 0.5, 0.1152, 0.5, 0.1152, 0.5, 0.1152, 0.5, 0.1152, 0.5, 0.1152, 0.5, 0.1152, 0.5, 0.1152, 0.5, 0.1152, 0.5, 0.1152, 0.5, 0.1152, 0.5, 0.1152, 0.5, 0.1152, 0.5, 0.1152, 0.5, 0.1152, 0.5, 0.959, 0.5, 0.959, 0.5, 0.959, 0.5, 0.1152, 0.5, 0.1152, 0.5, 0.1152, 0.5, 0.959, 0.5, 0.959, 0.5, 0.959, 0.5, 0.1152, 0.5, 0.1152, 0.5, 0.1152, 0.5, 0.1152, 0.5, 0.1152, 0.5, 0.1152, 0.5, 0.959, 0.5, 0.959, 0.5, 0.959, 0.5, 0.1152, 0.5, 0.1152, 0.5, 0.1152, 0.5, 0.959, 0.5, 0.959, 0.5, 0.959, 0.5, 0.959, 0.5, 0.959, 0.5, 0.959, 0.5, 0.959, 0.5, 0.959, 0.5, 0.959, 0.5, 0.959, 0.5, 0.959, 0.5, 0.959, 0.5, 0.959, 0.5, 0.959, 0.5, 0.959, 0.5, 0.959, 0.5, 0.959, 0.5, 0.959, 0.5, 0.959, 0.5, 0.959, 0.5, 0.959, 0.5, 0.959, 0.5, 0.959, 0.5, 0.959, 0.5, 0.959, 0.5, 0.959, 0.5, 0.959, 0.5, 0.1152, 0.5, 0.1152, 0.5, 0.1152, 0.5, 0.1152, 0.5, 0.1152, 0.5, 0.1152, 0.5, 0.1152, 0.5, 0.1152, 0.5, 0.1152, 0.5, 0.1152, 0.5, 0.1152, 0.5, 0.1152, 0.5, 0.1152, 0.5, 0.1152, 0.5, 0.1152, 0.5, 0.1152, 0.5, 0.1152, 0.5, 0.1152, 0.5, 0.877, 0.5, 0.877, 0.5, 0.877, 0.5, 0.877, 0.5, 0.877, 0.5, 0.877, 0.5, 0.959, 0.5, 0.959, 0.5, 0.959, 0.5, 0.959, 0.5, 0.959, 0.5, 0.959, 0.5, 0.959, 0.5, 0.959, 0.5, 0.959, 0.5, 0.959, 0.5, 0.959, 0.5, 0.959, 0.5, 0.1152, 0.5, 0.1152, 0.5, 0.1152, 0.5, 0.1152, 0.5, 0.1152, 0.5, 0.1152, 0.5, 0.959, 0.5, 0.959, 0.5, 0.959, 0.5, 0.1152, 0.5, 0.1152, 0.5, 0.1152, 0.5, 0.959, 0.5, 0.959, 0.5, 0.959, 0.5, 0.1152, 0.5, 0.1152, 0.5, 0.1152, 0.5, 0.1152, 0.5, 0.1152, 0.5, 0.1152, 0.5, 0.959, 0.5, 0.959, 0.5, 0.959, 0.5, 0.1152, 0.5, 0.1152, 0.5, 0.1152, 0.5, 0.959, 0.5, 0.959, 0.5, 0.959, 0.5, 0.877, 0.5, 0.877, 0.5, 0.877, 0.5, 0.877, 0.5, 0.877, 0.5, 0.877, 0.5, 0.959, 0.5, 0.959, 0.5, 0.959, 0.5, 0.959, 0.5, 0.959, 0.5, 0.959, 0.5, 0.959, 0.5, 0.959, 0.5, 0.959, 0.5, 0.959, 0.5, 0.959, 0.5, 0.959, 0.5, 0.959, 0.5, 0.959, 0.5, 0.959, 0.5, 0.959, 0.5, 0.959, 0.5, 0.959, 0.5, 0.959, 0.5, 0.959, 0.5, 0.959, 0.5, 0.959, 0.5, 0.959, 0.5, 0.959, 0.5, 0.959, 0.5, 0.959, 0.5, 0.959, 0.5, 0.959, 0.5, 0.959, 0.5, 0.959, 0.5, 0.959, 0.5, 0.959, 0.5, 0.959, 0.5, 0.959, 0.5, 0.959, 0.5, 0.959, 0.5, 0.959, 0.5, 0.959, 0.5, 0.959, 0.5, 0.959, 0.5, 0.959, 0.5, 0.959, 0.5, 0.1152, 0.5, 0.1152, 0.5, 0.1152, 0.5, 0.1152, 0.5, 0.1152, 0.5, 0.1152, 0.5, 0.1152, 0.5, 0.1152, 0.5, 0.1152, 0.5, 0.1152, 0.5, 0.1152, 0.5, 0.1152, 0.5, 0.1152, 0.5, 0.1152, 0.5, 0.1152, 0.5, 0.1152, 0.5, 0.1152, 0.5, 0.1152, 0.5, 0.1152, 0.5, 0.1152, 0.5, 0.1152, 0.5, 0.1152, 0.5, 0.1152, 0.5, 0.1152, 0.5, 0.1152, 0.5, 0.1152, 0.5, 0.1152, 0.5, 0.1152, 0.5, 0.1152, 0.5, 0.1152, 0.5, 0.1152, 0.5, 0.1152, 0.5, 0.1152, 0.5, 0.1152, 0.5, 0.1152, 0.5, 0.1152, 0.5, 0.1152, 0.5, 0.1152, 0.5, 0.1152, 0.5, 0.1152, 0.5, 0.1152, 0.5, 0.1152, 0.5, 0.1152, 0.5, 0.1152, 0.5, 0.1152, 0.5, 0.1152, 0.5, 0.1152, 0.5, 0.1152, 0.5, 0.1152, 0.5, 0.1152, 0.5, 0.1152, 0.5, 0.1152, 0.5, 0.1152, 0.5, 0.1152, 0.5, 0.1152, 0.5, 0.1152, 0.5, 0.1152, 0.5, 0.1152, 0.5, 0.1152, 0.5, 0.1152, 0.5, 0.1152, 0.5, 0.1152, 0.5, 0.1152, 0.5, 0.1152, 0.5, 0.1152, 0.5, 0.1152, 0.5, 0.1152, 0.5, 0.1152, 0.5, 0.1152, 0.5, 0.1152, 0.5, 0.1152, 0.5, 0.1152, 0.5, 0.1152, 0.5, 0.1152, 0.5, 0.1152, 0.5, 0.1152, 0.5, 0.1152, 0.5, 0.1152, 0.5, 0.1152, 0.5, 0.1152, 0.5, 0.1152, 0.5, 0.1152, 0.5, 0.1152, 0.5, 0.1152, 0.5, 0.1152, 0.5, 0.1152, 0.5, 0.1152, 0.5, 0.1152, 0.5, 0.1152, 0.5, 0.1152, 0.5, 0.1152, 0.5, 0.1152, 0.5, 0.1152, 0.5, 0.1152, 0.5, 0.1152, 0.5, 0.1152, 0.5, 0.1152, 0.5, 0.1152, 0.5, 0.1152, 0.5, 0.1152, 0.5, 0.1152, 0.5, 0.1152, 0.5, 0.916, 0.5, 0.916, 0.5, 0.916, 0.5, 0.916, 0.5, 0.916, 0.5, 0.916, 0.5, 0.916, 0.5, 0.916, 0.5, 0.916, 0.5, 0.916, 0.5, 0.916, 0.5, 0.916, 0.5])
me_squirrel.materials.append(mat_palette)
me_squirrel.use_remesh_fix_poles = True
me_squirrel.use_remesh_preserve_attributes = False
me_squirrel.use_mirror_vertex_groups = False
me_squirrel.update()
me_squirrel.normals_split_custom_set([tuple(v) for v in zip(*[iter([-1.0, 0.0, 0.0, -1.0, 0.0, 0.0, -1.0, 0.0, 0.0, -1.0, 0.0, 0.0, -1.0, 0.0, 0.0, -1.0, 0.0, 0.0, -1.0, 0.0, 0.0, -1.0, 0.0, 0.0, -1.0, 0.0, 0.0, -1.0, 0.0, 0.0, -1.0, 0.0, 0.0, -1.0, 0.0, 0.0, -1.0, 0.0, 0.0, -1.0, 0.0, 0.0, -1.0, 0.0, 0.0, -1.0, 0.0, 0.0, -1.0, 0.0, 0.0, -1.0, 0.0, 0.0, -1.0, 0.0, 0.0, -1.0, 0.0, 0.0, -1.0, 0.0, 0.0, -1.0, -2.468e-08, 0.0, -1.0, 0.0, 0.0, -1.0, 0.0, 0.0, -1.0, -2.468e-08, 0.0, -1.0, 0.0, 0.0, -1.0, 0.0, 0.0, -1.0, -8.752e-08, 0.0, -1.0, -2.468e-08, 0.0, -1.0, 0.0, 0.0, -1.0, -2.07e-08, 0.0, -1.0, 0.0, 0.0, -1.0, -2.468e-08, 0.0, -1.0, -2.07e-08, 0.0, -1.0, -2.468e-08, 0.0, -1.0, -8.752e-08, 0.0, -1.0, 0.0, 0.0, -1.0, 0.0, 0.0, -1.0, -2.07e-08, 0.0, -1.0, 0.0, 0.0, -1.0, 0.0, 0.0, -1.0, 0.0, 0.0, -1.0, 0.0, 0.0, -1.0, 0.0, 0.0, -1.0, -2.07e-08, 0.0, -1.0, 0.0, 0.0, -1.0, 0.0, 0.0, -1.0, 0.0, 0.0, -1.0, 2.224e-08, 0.0, -1.0, 5.667e-08, 0.0, -1.0, 7.528e-08, 0.0, -1.0, 0.0, 0.0, -1.0, 5.667e-08, 0.0, -1.0, 2.224e-08, 0.0, -1.0, 0.0, 0.0, -1.0, 2.224e-08, 0.0, -1.0, 7.528e-08, 0.0, -1.0, 7.251e-08, 0.0, -1.0, 5.667e-08, 0.0, -1.0, 0.0, 0.0, -1.0, -4.398e-07, 0.0, -1.0, 0.0, 0.0, -1.0, 7.528e-08, 0.0, -1.0, -4.398e-07, 0.0, -1.0, 7.251e-08, 0.0, -1.0, 0.0, 0.0, -1.0, -1.155e-06, 0.0, -1.0, 7.251e-08, 0.0, -1.0, -4.398e-07, 0.0, -1.0, 1.49e-07, 0.0, -1.0, 5.667e-08, 0.0, -1.0, 7.251e-08, 0.0, -1.0, 1.49e-07, 0.0, -1.0, 7.251e-08, 0.0, -1.0, -1.155e-06, 0.0, -1.0, 0.0, 0.0, -1.0, 0.0, 0.0, -1.0, 0.0, 0.0, -1.0, 0.0, 0.0, -1.0, 0.0, 0.0, -1.0, 0.0, 0.0, -1.0, 0.0, 0.0, -1.0, 0.0, 0.0, -1.0, 0.0, 0.0, -1.0, 0.0, 0.0, -1.0, 0.0, 0.0, -1.0, 0.0, 0.0, -1.0, 0.0, 0.0, -1.0, 0.0, 0.0, -1.0, 0.0, 0.0, -1.0, 0.0, 0.0, -1.0, 0.0, 0.0, -1.0, 0.0, 0.0, -1.0, 0.0, 0.0, -1.0, 0.0, 0.0, -1.0, 0.0, 0.0, -1.0, 0.0, 0.0, -1.0, 0.0, 0.0, -1.0, 0.0, 0.0, -1.0, -4.58e-07, 0.0, -1.0, 0.0, 0.0, -1.0, 0.0, 0.0, -1.0, 4.046e-08, 0.0, -1.0, -4.58e-07, 0.0, -1.0, 0.0, 0.0, -1.0, 4.046e-08, 0.0, -1.0, -4.046e-08, 0.0, -1.0, -4.58e-07, 0.0, -1.0, 4.58e-07, 0.0, -1.0, -4.046e-08, 0.0, -1.0, 4.046e-08, 0.0, -1.0, -6.583e-08, 0.0, -1.0, -4.046e-08, 0.0, -1.0, 4.58e-07, 0.0, -1.0, -4.074e-09, 0.0, -1.0, -6.583e-08, 0.0, -1.0, 4.58e-07, 0.0, -1.0, -4.074e-09, 0.0, -1.0, -4.273e-08, 0.0, -1.0, -6.583e-08, 0.0, -1.0, 0.0, 0.0, -1.0, -4.273e-08, 0.0, -1.0, -4.074e-09, 0.0, -1.0, 0.0, 0.0, -1.0, 0.0, 0.0, -1.0, -4.074e-09, 0.0, -1.0, 0.0, 0.0, -1.0, -4.273e-08, 0.0, -1.0, 0.0, 0.0, -1.0, 0.0, 0.0, -1.0, -4.273e-08, 0.0, -1.0, 0.0, 0.0, -1.0, -7.939e-08, 0.0, -1.0, 0.0, 0.0, -1.0, 0.0, 0.0, -1.0, -7.939e-08, 0.0, -1.0, -4.273e-08, 0.0, -1.0, 0.0, 0.0, -1.0, -2.256e-08, 0.0, -1.0, -4.273e-08, 0.0, -1.0, -7.939e-08, 0.0, -1.0, -9.857e-09, 0.0, -1.0, 0.0, 0.0, -1.0, -4.074e-09, 0.0, -1.0, -9.857e-09, 0.0, -1.0, -7.939e-08, 0.0, -1.0, 0.0, 0.0, -1.0, -9.857e-09, 0.0, -1.0, -2.256e-08, 0.0, -1.0, -7.939e-08, 0.0, -1.0, 0.0, 0.0, -1.0, -2.256e-08, 0.0, -1.0, -9.857e-09, 0.0, -1.0, -2.229e-07, 0.0, -1.0, -2.256e-08, 0.0, -1.0, 0.0, 0.0, -1.0, -1.82e-08, 0.0, -1.0, -2.229e-07, 0.0, -1.0, 0.0, 0.0, -1.0, -1.82e-08, 0.0, -1.0, -5.809e-08, 0.0, -1.0, -2.229e-07, 0.0, -1.0, 0.0, 0.0, -1.0, -5.809e-08, 0.0, -1.0, -1.82e-08, 0.0, -1.0, -2.117e-07, 0.0, -1.0, -5.809e-08, 0.0, -1.0, 0.0, 0.0, -1.0, -3.365e-08, 0.0, -1.0, -7.63e-08, 0.0, -1.0, -2.117e-07, 0.0, -1.0, -3.365e-08, 0.0, -1.0, -2.117e-07, 0.0, -1.0, 0.0, 0.0, -1.0, 0.0, 0.0, -1.0, -7.63e-08, 0.0, -1.0, -3.365e-08, 0.0, -1.0, 0.0, 0.0, -1.0, 0.0, 0.0, -1.0, 0.0, 0.0, -1.0, 0.0, 0.0, -1.0, 0.0, 0.0, -1.0, 0.0, 0.0, -1.0, 0.0, 0.0, -1.0, 0.0, 0.0, -1.0, 0.0, 0.0, -1.0, 0.0, 0.0, -1.0, 0.0, 0.0, -1.0, 0.0, 0.0, -1.0, 0.0, 0.0, -1.0, 0.0, 0.0, -1.0, 0.0, 0.0, -1.0, 0.0, 0.0, -1.0, 0.0, 0.0, -1.0, 0.0, 0.0, -1.0, 0.0, 0.0, -1.0, 0.0, 0.0, -1.0, 0.0, 0.0, -1.0, 0.0, 0.0, -1.0, 0.0, 0.0, -1.0, 0.0, 0.0, -1.0, 0.0, 0.0, -1.0, 0.0, 0.0, -1.0, 0.0, 0.0, -1.0, 0.0, 0.0, -1.0, 0.0, 0.0, -1.0, 0.0, 0.0, -1.0, 0.0, 0.0, -1.0, 0.0, 0.0, -1.0, 0.0, 0.0, -1.0, 0.0, 0.0, -1.0, 0.0, 0.0, -1.0, 0.0, 0.0, 1.0, 0.0, 0.0, 1.0, 0.0, 0.0, 1.0, 0.0, 0.0, 1.0, 0.0, 0.0, 1.0, 0.0, 0.0, 1.0, 0.0, 0.0, 1.0, 0.0, 0.0, 1.0, 0.0, 0.0, 1.0, 0.0, 0.0, 1.0, 0.0, 0.0, 1.0, 0.0, 0.0, 1.0, 0.0, 0.0, 1.0, 0.0, 0.0, 1.0, 0.0, 0.0, 1.0, 0.0, 0.0, 1.0, 0.0, 0.0, 1.0, 0.0, 0.0, 1.0, 0.0, 0.0, 1.0, 0.0, 0.0, 1.0, 0.0, 0.0, 1.0, 0.0, 0.0, 1.0, 0.0, 0.0, 1.0, 0.0, 0.0, 1.0, 0.0, 0.0, 1.0, 0.0, 0.0, 1.0, 0.0, 0.0, 1.0, 0.0, 0.0, 1.0, 0.0, 0.0, 1.0, 0.0, 0.0, 1.0, 0.0, 0.0, 1.0, 0.0, 0.0, 1.0, 0.0, 0.0, 1.0, 0.0, 0.0, 1.0, 0.0, 0.0, 1.0, 0.0, 0.0, 1.0, 0.0, 0.0, 1.0, 0.0, 0.0, 1.0, 0.0, 0.0, 1.0, 0.0, 0.0, 1.0, 0.0, 0.0, 1.0, 0.0, 0.0, 1.0, 7.832e-08, 0.0, 1.0, 0.0, 0.0, 1.0, 3.786e-08, 0.0, 1.0, 7.832e-08, 0.0, 1.0, 7.832e-08, 0.0, 1.0, 3.786e-08, 0.0, 1.0, 4.58e-07, 0.0, 1.0, 4.58e-07, 0.0, 1.0, 3.786e-08, 0.0, 1.0, 0.0, 0.0, 1.0, 4.58e-07, 0.0, 1.0, 0.0, 0.0, 1.0, 0.0, 0.0, 1.0, 0.0, 0.0, 1.0, -1.181e-08, 0.0, 1.0, 0.0, 0.0, 1.0, 0.0, 0.0, 1.0, -1.181e-08, 0.0, 1.0, 0.0, 0.0, 1.0, 0.0, 0.0, 1.0, 0.0, 0.0, 1.0, -6.873e-09, 0.0, 1.0, 0.0, 0.0, 1.0, -1.181e-08, 0.0, 1.0, -6.873e-09, 0.0, 1.0, -6.873e-09, 0.0, 1.0, -1.181e-08, 0.0, 1.0, -1.346e-08, 0.0, 1.0, -6.873e-09, 0.0, 1.0, -1.346e-08, 0.0, 1.0, 0.0, 0.0, 1.0, -1.346e-08, 0.0, 1.0, -1.181e-08, 0.0, 1.0, 0.0, 0.0, 1.0, 0.0, 0.0, 1.0, -1.181e-08, 0.0, 1.0, 0.0, 0.0, 1.0, 0.0, 0.0, 1.0, -6.873e-09, 0.0, 1.0, 0.0, 0.0, 1.0, -6.873e-09, 0.0, 1.0, 0.0, 0.0, 1.0, 0.0, 0.0, 1.0, 0.0, 0.0, 1.0, 0.0, 0.0, 1.0, 0.0, 0.0, 1.0, 0.0, 0.0, 1.0, 0.0, 0.0, 1.0, 0.0, 0.0, 1.0, 0.0, 0.0, 1.0, 0.0, 0.0, 1.0, 0.0, 0.0, 1.0, 0.0, 0.0, 1.0, 0.0, 0.0, 1.0, 0.0, 0.0, 1.0, 0.0, 0.0, 1.0, 0.0, 0.0, 1.0, 0.0, 0.0, 1.0, 0.0, 0.0, 1.0, 0.0, 0.0, 1.0, 0.0, 0.0, 1.0, 0.0, 0.0, 1.0, 0.0, 0.0, 1.0, 0.0, 0.0, 1.0, 0.0, 0.0, 1.0, 0.0, 0.0, 1.0, 0.0, 0.0, 1.0, 0.0, 0.0, 1.0, 0.0, 0.0, 1.0, 0.0, 0.0, 1.0, 0.0, 0.0, 1.0, 0.0, 0.0, 1.0, 0.0, 0.0, 1.0, 0.0, 0.0, 1.0, 0.0, 0.0, 1.0, 0.0, 0.0, 1.0, 0.0, 0.0, 1.0, 0.0, 0.0, 1.0, 0.0, 0.0, 1.0, 7.528e-08, 0.0, 1.0, 5.667e-08, 0.0, 1.0, 2.224e-08, 0.0, 1.0, 2.224e-08, 0.0, 1.0, 5.667e-08, 0.0, 1.0, 0.0, 0.0, 1.0, 7.528e-08, 0.0, 1.0, 2.224e-08, 0.0, 1.0, 0.0, 0.0, 1.0, 0.0, 0.0, 1.0, 5.667e-08, 0.0, 1.0, 1.118e-07, 0.0, 1.0, 7.528e-08, 0.0, 1.0, 0.0, 0.0, 1.0, 0.0, 0.0, 1.0, 0.0, 0.0, 1.0, 1.118e-07, 0.0, 1.0, 0.0, 0.0, 1.0, 0.0, 0.0, 1.0, 1.118e-07, 0.0, 1.0, 5.578e-08, 0.0, 1.0, 1.118e-07, 0.0, 1.0, 5.667e-08, 0.0, 1.0, 1.49e-07, 0.0, 1.0, 5.578e-08, 0.0, 1.0, 1.118e-07, 0.0, 1.0, 1.49e-07, 0.0, 1.0, 0.0, 0.0, 1.0, 0.0, 0.0, 1.0, 0.0, 0.0, 1.0, 0.0, 0.0, 1.0, 0.0, 0.0, 1.0, 0.0, 0.0, 1.0, 0.0, 0.0, 1.0, 0.0, 0.0, 1.0, 0.0, 0.0, 1.0, 0.0, 0.0, 1.0, 0.0, 0.0, 1.0, 0.0, 0.0, 1.0, 0.0, 0.0, 1.0, 0.0, 0.0, 1.0, 0.0, 0.0, 1.0, 0.0, 0.0, 1.0, 0.0, 0.0, 1.0, 0.0, 0.0, 1.0, 0.0, 0.0, 1.0, 0.0, 0.0, 1.0, 0.0, 0.0, 1.0, 0.0, 0.0, 1.0, 0.0, 0.0, 1.0, 0.0, 0.0, 1.0, 0.0, 0.0, 1.0, 0.0, 0.0, 1.0, 0.0, 0.0, 1.0, 0.0, 0.0, 1.0, 0.0, 0.0, 1.0, 0.0, 0.0, 1.0, 0.0, 0.0, 1.0, 0.0, 0.0, 1.0, 0.0, 0.0, 1.0, 0.0, 0.0, 1.0, 0.0, 0.0, 1.0, 4.937e-08, 0.0, 1.0, 0.0, 0.0, 1.0, 0.0, 0.0, 1.0, 4.937e-08, 0.0, 1.0, 0.0, 0.0, 1.0, 4.937e-08, 0.0, 1.0, 1.75e-07, 0.0, 1.0, 4.937e-08, 0.0, 1.0, 0.0, 0.0, 1.0, 4.139e-08, 0.0, 1.0, 1.75e-07, 0.0, 1.0, 4.937e-08, 0.0, 1.0, 4.139e-08, 0.0, 1.0, 4.139e-08, 0.0, 1.0, 0.0, 0.0, 1.0, 0.0, 0.0, 1.0, 0.0, 0.0, 1.0, 0.0, 0.0, 1.0, 0.0, 0.0, 1.0, 4.139e-08, 0.0, 1.0, 0.0, 0.0, 1.0, 0.0, 0.0, 1.0, 0.0, 0.0, 1.0, 0.0, 0.0, 1.0, 0.0, 0.0, 1.0, 0.0, 0.0, 1.0, 0.0, 0.0, 1.0, 0.0, 0.0, 1.0, 0.0, 0.0, 1.0, 0.0, 0.0, 1.0, 0.0, 0.0, 0.0, 0.0, 1.0, 0.0, 0.0, 1.0, 0.0, 0.0, 1.0, 0.0, 0.0, 1.0, 0.0, 0.0, 1.0, 0.0, 0.0, 1.0, 1.867e-08, 0.0, 1.0, 1.048e-07, 0.0, 1.0, 8.753e-08, 0.0, 1.0, 0.0, 0.0, 1.0, 1.048e-07, 0.0, 1.0, 1.867e-08, 0.0, 1.0, -1.608e-07, 0.0, 1.0, 1.867e-08, 0.0, 1.0, 8.753e-08, 0.0, 1.0, -4.265e-08, 0.0, 1.0, -1.608e-07, 0.0, 1.0, 8.753e-08, 0.0, 1.0, -4.265e-08, 0.0, 1.0, -2.199e-07, 0.0, 1.0, -1.608e-07, 0.0, 1.0, 0.0, 0.0, 1.0, -2.199e-07, 0.0, 1.0, -4.265e-08, 0.0, 1.0, 0.0, 0.0, 1.0, 0.0, 0.0, 1.0, 0.0, 0.0, 1.0, 0.0, 0.0, 1.0, 0.0, 0.0, 1.0, 0.0, 0.0, 1.0, -6.031e-08, 0.0, 1.0, -3.815e-08, 0.0, 1.0, -9.314e-08, 0.0, 1.0, 0.0, 0.0, 1.0, -3.815e-08, 0.0, 1.0, -6.031e-08, 0.0, 1.0, 0.0, 0.0, 1.0, 0.0, 0.0, 1.0, 0.0, 0.0, 1.0, 0.0, 0.0, 1.0, 0.0, 0.0, 1.0, 0.0, 0.0, 1.0, 0.0, 0.0, 1.0, 0.0, 0.0, 1.0, 0.0, 0.0, 1.0, 9.313e-08, 0.0, 1.0, 0.0, 0.0, 1.0, -6.031e-08, 0.0, 1.0, 9.313e-08, 0.0, 1.0, -6.031e-08, 0.0, 1.0, -9.314e-08, 0.0, 1.0, 1.936e-08, 0.0, 1.0, 0.0, 0.0, 1.0, 9.313e-08, 0.0, 1.0, 0.0, 0.0, 1.0, 0.0, 0.0, 1.0, 0.0, 0.0, 1.0, 0.0, 0.0, 1.0, 0.0, 0.0, 1.0, 0.0, 0.0, 1.0, 0.0, 0.0, 1.0, 0.0, 0.0, 1.0, 0.0, 0.0, 1.0, 0.0, 0.0, 1.0, 0.0, 0.0, 1.0, 0.0, 0.0, 1.0, -2.468e-08, 0.0, 1.0, 0.0, 0.0, 1.0, 0.0, 0.0, 1.0, -2.468e-08, 0.0, 1.0, 0.0, 0.0, 1.0, 0.0, 0.0, 1.0, 8.544e-08, 0.0, 1.0, 1.936e-08, 0.0, 1.0, 9.313e-08, 0.0, 1.0, 8.544e-08, 0.0, 1.0, 9.313e-08, 0.0, 1.0, -9.314e-08, 0.0, 1.0, 0.0, 0.0, 1.0, 1.936e-08, 0.0, 1.0, 8.544e-08, 0.0, 1.0, -6.209e-08, 0.0, 1.0, -2.468e-08, 0.0, 1.0, 0.0, 0.0, 1.0, -4.376e-08, 0.0, 1.0, 0.0, 0.0, 1.0, 0.0, 0.0, 1.0, -4.376e-08, 0.0, 1.0, -2.468e-08, 0.0, 1.0, -6.209e-08, 0.0, 1.0, -4.376e-08, 0.0, 1.0, 0.0, 0.0, 1.0, -2.468e-08, 0.0, 1.0, 0.0, 0.0, 1.0, 0.0, 0.0, 1.0, -4.376e-08, 0.0, 1.0, 0.0, 0.0, 1.0, 0.0, 0.0, 1.0, 0.0, 0.0, 1.0, 0.0, 0.0, 1.0, 0.0, 0.0, 1.0, 0.0, 0.0, 1.0, 0.0, 0.0, 1.0, 0.0, 0.0, 1.0, 0.0, 0.0, 1.0, 0.0, 0.0, 1.0, 0.0, 0.0, 1.0, 0.0, 0.0, 1.0, 0.0, 0.0, 1.0, 0.0, 0.0, 1.0, 0.0, 0.0, 1.0, 0.0, 0.0, 1.0, 0.0, 0.0, 1.0, 0.0, 0.0, 1.0, 0.0, 0.0, 1.0, 0.0, 0.0, 1.0, 0.0, 0.0, 1.0, 0.0, 0.0, 1.0, 0.0, 0.0, 1.0, 0.0, 0.0, 1.0, 0.0, 0.0, 1.0, 0.0, 0.0, 1.0, 0.0, 0.0, 1.0, 0.0, 0.0, 1.0, 0.0, 0.0, 1.0, 0.0, 0.0, 1.0, 0.0, 0.0, 1.0, 0.0, 0.0, 1.0, 0.0, 0.0, 1.0, 0.0, 0.0, 1.0, 0.0, 0.0, 1.0, 0.0, 0.0, 1.0, 0.0, 0.0, 1.0, 0.0, 0.0, 1.0, 0.0, 0.0, 1.0, 0.0, 0.0, 1.0, 0.0, 0.0, 1.0, 0.0, 0.0, 1.0, 0.0, 0.0, 1.0, 0.0, 0.0, 1.0, 0.0, 0.0, 1.0, 0.0, 0.0, 1.0, 0.0, 0.0, 1.0, 0.0, 0.0, 1.0, 0.0, 0.0, 1.0, 0.0, 0.0, 1.0, 0.0, 0.0, 1.0, 0.0, 0.0, 1.0, 0.0, 0.0, 1.0, 0.0, 0.0, 1.0, 0.0, 0.0, 1.0, 0.0, 0.0, 1.0, 0.0, 0.0, 1.0, 0.0, 0.0, 1.0, 0.0, 0.0, 1.0, 0.0, 0.0, 1.0, 0.0, 0.0, 1.0, 0.0, 0.0, 1.0, 0.0, 0.0, 1.0, 0.0, 0.0, 1.0, 0.0, 0.0, 1.0, 0.0, 0.0, 1.0, 0.0, 0.0, 1.0, 0.0, 0.0, 1.0, 0.0, 0.0, 1.0, 0.0, 0.0, 1.0, 0.0, 0.0, 1.0, 0.0, 0.0, 1.0, 0.0, 0.0, 1.0, 0.0, 0.0, 1.0, 0.0, 0.0, 1.0, 0.0, 0.0, 1.0, 0.0, 0.0, 1.0, 0.0, 0.0, 1.0, 0.0, 0.0, 1.0, 0.0, 0.0, 1.0, 0.0, 0.0, 1.0, 0.0, 0.0, 1.0, 0.0, 0.0, 1.0, 0.0, 0.0, 1.0, 0.0, 0.0, 1.0, 0.0, 0.0, 1.0, 0.0, 0.0, 1.0, 0.0, 0.0, 1.0, 0.0, 0.0, 1.0, 0.0, 0.0, 1.0, 0.0, 0.0, 1.0, 0.0, 0.0, 1.0, 0.0, 0.0, 1.0, 0.0, 0.0, 1.0, 0.0, 0.0, 1.0, 0.0, 0.0, 1.0, 0.0, 0.0, 1.0, 0.0, 0.0, 1.0, 0.0, 0.0, 1.0, 0.0, 0.0, 1.0, 0.0, 0.0, 1.0, 0.0, 0.0, 1.0, 0.0, 0.0, 1.0, 0.0, 0.0, 1.0, 0.0, 0.0, 1.0, 0.0, 0.0, 1.0, 0.0, 0.0, 1.0, 0.0, 0.0, 1.0, 0.0, 0.0, 1.0, 0.0, 0.0, 1.0, 0.0, 0.0, 1.0, 0.0, 0.0, 1.0, 0.0, 0.0, 1.0, 0.0, 0.0, 1.0, 0.0, 0.0, 1.0, 0.0, 0.0, 1.0, 0.0, 0.0, 1.0, 0.0, 0.0, 1.0, 0.0, 0.0, 1.0, 0.0, 0.0, 1.0, 0.0, 0.0, -1.0, 0.0, 0.0, -1.0, 0.0, 0.0, -1.0, 0.0, 0.0, -1.0, 0.0, 0.0, -1.0, 0.0, 0.0, -1.0, 0.0, 0.0, -1.0, 0.0, 0.0, -1.0, 0.0, 0.0, -1.0, 0.0, 0.0, -1.0, 0.0, 0.0, -1.0, 0.0, 0.0, -1.0, 0.0, 0.0, -1.0, 0.0, 0.0, -1.0, 0.0, 0.0, -1.0, 0.0, 0.0, -1.0, 0.0, 0.0, -1.0, 0.0, 0.0, -1.0, 0.0, 0.0, -1.0, 0.0, 0.0, -1.0, 0.0, 0.0, -1.0, 0.0, 0.0, -1.0, 0.0, 0.0, -1.0, 0.0, 0.0, -1.0, 0.0, 0.0, -1.0, 0.0, 0.0, -1.0, 0.0, 0.0, -1.0, 0.0, 0.0, -1.0, 0.0, 0.0, -1.0, 0.0, 0.0, -1.0, 0.0, 0.0, -1.0, 0.0, 0.0, -1.0, 0.0, 0.0, -1.0, 0.0, 0.0, -1.0, 0.0, 0.0, -1.0, 0.0, 0.0, -1.0, 0.0, 0.0, -1.0, 0.0, 0.0, -1.0, 0.0, 0.0, -1.0, 0.0, 0.0, -1.0, 0.0, 0.0, -1.0, 0.0, 0.0, -1.0, 0.0, 0.0, -1.0, 0.0, 0.0, -1.0, 0.0, 0.0, -1.0, 0.0, 0.0, -1.0, 0.0, 0.0, -1.0, 0.0, 0.0, -1.0, 0.0, 0.0, -1.0, 0.0, 0.0, -1.0, 0.0, 0.0, -1.0, 0.0, 0.0, -1.0, 0.0, 0.0, -1.0, 0.0, 0.0, -1.0, 0.0, 0.0, -1.0, 0.0, 0.0, -1.0, 0.0, 0.0, -1.0, 0.0, 0.0, -1.0, 0.0, 0.0, -1.0, 0.0, 0.0, -1.0, 0.0, 0.0, -1.0, 0.0, 0.0, -1.0, 0.0, 0.0, -1.0, 0.0, 0.0, -1.0, 0.0, 0.0, -1.0, 0.0, 0.0, -1.0, 0.0, 0.0, -1.0, 0.0, 0.0, -1.0, 0.0, 0.0, -1.0, 0.0, 0.0, -1.0, 0.0, 0.0, -1.0, 0.0, 0.0, -1.0, 0.0, 0.0, -1.0, 0.0, 0.0, -1.0, 0.0, 0.0, -1.0, 0.0, 0.0, -1.0, 0.0, 0.0, -1.0, 0.0, 0.0, -1.0, 0.0, 0.0, -1.0, 0.0, 0.0, -1.0, 0.0, 0.0, -1.0, 0.0, 0.0, -1.0, 0.0, 0.0, -1.0, 0.0, 0.0, -1.0, 0.0, 0.0, -1.0, 0.0, 0.0, -1.0, 0.0, 0.0, -1.0, 0.0, 0.0, -1.0, 0.0, 0.0, -1.0, 0.0, 0.0, -1.0, 0.0, 0.0, -1.0, 0.0, 0.0, -1.0, 0.0, 0.0, -1.0, 0.0, 0.0, -1.0, 0.0, 0.0, -1.0, 0.0, 0.0, -1.0, 0.0, 0.0, -1.0, 0.0, 0.0, -1.0, 0.0, 0.0, -1.0, 0.0, 0.0, -1.0, 0.0, 0.0, -1.0, 0.0, 0.0, -1.0, 0.0, 0.0, -1.0, 0.0, 0.0, -1.0, 0.0, 0.0, -1.0, 0.0, 0.0, -1.0, 0.0, 0.0, -1.0, 0.0, 0.0, -1.0, 0.0, 0.0, -1.0, 0.0, 0.0, -1.0, 0.0, 0.0, -1.0, 0.0, 0.0, -1.0, 0.0, 0.0, -1.0, 0.0, 0.0, -1.0, 0.0, 0.0, -1.0, 0.0, 0.0, -1.0, 0.0, 0.0, -1.0, 0.0, 0.0, -1.0, 0.0, 0.0, -1.0, 0.0, 0.0, -1.0, 0.0, 0.0, -1.0, 0.0, 0.0, -1.0, 0.0, 0.0, -1.0, 0.0, 0.0, -1.0, 0.0, 0.0, -1.0, 0.0, 0.0, -1.0, 0.0, 0.0, -1.0, 0.0, 0.0, -1.0, 0.0, 0.0, -1.0, 0.0, 0.0, -1.0, 0.0, 0.0, -1.0, 0.0, 0.0, -1.0, 0.0, 0.0, -1.0, 0.0, 0.0, -1.0, 0.0, 0.0, -1.0, 0.0, 0.0, -1.0, 0.0, 0.0, -1.0, 0.0, 0.0, -1.0, 0.0, 0.0, -1.0, 0.0, 0.0, -1.0, 0.0, 0.0, -1.0, 0.0, 0.0, -1.0, 0.0, 0.0, -1.0, 0.0, 0.0, -1.0, 0.0, 0.0, -1.0, 0.0, 0.0, -1.0, 0.0, 0.0, -1.0, 0.0, 0.0, -1.0, 0.0, 0.0, -1.0, 0.0, 0.0, -1.0, 0.0, 0.0, -1.0, 0.0, 0.0, -1.0, 0.0, 0.0, -1.0, 0.0, 0.0, -1.0, 0.0, 0.0, -1.0, 0.0, 0.0, -1.0, 0.0, -1.0, 0.0, 0.0, -1.0, 0.0, 0.0, -1.0, 0.0, 0.0, -1.0, 0.0, 0.0, -1.0, 0.0, 0.0, -1.0, 0.0, 0.0, -1.0, 0.0, 0.0, -1.0, 0.0, 0.0, -1.0, 0.0, 0.0, -1.0, 0.0, 0.0, -1.0, 0.0, 0.0, -1.0, 0.0, 0.0, -1.0, 0.0, 0.0, -1.0, -6.157e-08, 0.0, -1.0, 0.0, 0.0, -1.0, 0.0, 0.0, -1.0, -6.157e-08, 0.0, -1.0, 0.0, 0.0, -1.0, -2.324e-08, 0.0, -1.0, -6.157e-08, 0.0, -1.0, 0.0, 0.0, -1.0, -8.042e-08, 0.0, -1.0, -6.157e-08, 0.0, -1.0, -2.324e-08, 0.0, -1.0, 0.0, 0.0, -1.0, 0.0, 0.0, -1.0, 0.0, 0.0, -1.0, 1.009e-07, 0.0, -1.0, -2.324e-08, 0.0, -1.0, 0.0, 0.0, -1.0, 1.504e-08, 0.0, -1.0, -2.324e-08, 0.0, -1.0, 1.009e-07, 0.0, -1.0, -1.04e-08, 0.0, -1.0, -6.157e-08, 0.0, -1.0, -8.042e-08, 0.0, -1.0, 2.46e-08, 0.0, -1.0, 1.504e-08, 0.0, -1.0, 1.009e-07, 0.0, -1.0, 2.46e-08, 0.0, -1.0, -1.04e-08, 0.0, -1.0, 1.504e-08, 0.0, -1.0, 2.46e-08, 0.0, -1.0, 0.0, 0.0, -1.0, 0.0, 0.0, -1.0, 2.46e-08, 0.0, -1.0, 1.009e-07, 0.0, -1.0, 0.0, 0.0, -1.0, -1.504e-08, 0.0, -1.0, -1.04e-08, 0.0, -1.0, 2.46e-08, 0.0, -1.0, -5.853e-08, 0.0, -1.0, -1.04e-08, 0.0, -1.0, -1.504e-08, 0.0, -1.0, 6.564e-08, 0.0, -1.0, -6.157e-08, 0.0, -1.0, -1.04e-08, 0.0, -1.0, 6.564e-08, 0.0, -1.0, -1.04e-08, 0.0, -1.0, -5.853e-08, 0.0, -1.0, 0.0, 0.0, -1.0, -5.853e-08, 0.0, -1.0, -1.504e-08, 0.0, -1.0, 0.0, 0.0, -1.0, -5.853e-08, 0.0, -1.0, 0.0, 0.0, -1.0, 0.0, 0.0, -1.0, 0.0, 0.0, -1.0, 0.0, 0.0, -1.0, 0.0, 0.0, -1.0, 0.0, 0.0, -1.0, 0.0, 0.0, -1.0, 0.0, 0.0, -1.0, 0.0, 0.0, -1.0, 0.0, 0.0, -1.0, 0.0, 0.0, -1.0, 0.0, 0.0, -1.0, 0.0, 0.0, -1.0, 0.0, 0.0, -1.0, 0.0, 0.0, -1.0, 0.0, 0.0, -1.0, 0.0, 0.0, -1.0, 0.0, 0.0, -1.0, 0.0, 0.0, -1.0, 0.0, 0.0, -1.0, 0.0, 0.0, -1.0, 0.0, 0.0, -1.0, 0.0, 0.0, -1.0, 0.0, 0.0, -1.0, 0.0, 0.0, -1.0, 0.0, 0.0, -1.0, 0.0, 0.0, -1.0, 0.0, 0.0, -1.0, 0.0, 0.0, -1.0, 0.0, 0.0, -1.0, 0.0, 0.0, -1.0, 0.0, 0.0, -1.0, 0.0, 0.0, -1.0, 0.0, 0.0, -1.0, 0.0, 0.0, -1.0, 0.0, 0.0, -1.0, 0.0, 0.0, -1.0, -1.399e-07, 0.0, -1.0, -1.185e-07, 0.0, -1.0, 0.0, 0.0, -1.0, -5.691e-06, 0.0, -1.0, -1.185e-07, 0.0, -1.0, -1.399e-07, 0.0, -1.0, 0.0, 0.0, -1.0, -1.185e-07, 0.0, -1.0, -5.691e-06, 0.0, -1.0, 0.0, 0.0, -1.0, -1.185e-07, 0.0, -1.0, 0.0, 0.0, -1.0, 0.0, 0.0, -1.0, -1.399e-07, 0.0, -1.0, 0.0, 0.0, -1.0, 0.0, 0.0, -1.0, -1.399e-07, 0.0, -1.0, 0.0, 0.0, -1.0, 0.0, 0.0, -1.0, -1.185e-07, 0.0, -1.0, 0.0, 0.0, -1.0, 0.0, 0.0, -1.0, -1.185e-07, 0.0, -1.0, 0.0, 0.0, -1.0, 0.0, 0.0, -1.0, 0.0, 0.0, -1.0, 0.0, 0.0, -1.0, 0.0, 0.0, -1.0, 0.0, 0.0, -1.0, 0.0, 0.0, -1.0, 0.0, 0.0, -1.0, 0.0, 0.0, -1.0, 0.0, 0.0, -1.0, 0.0, 0.0, -1.0, 0.0, 0.0, -1.0, 0.0, 0.0, -1.0, 0.0, 0.0, -1.0, 0.0, 0.0, -1.0, 0.0, 0.0, -1.0, 0.0, 0.0, -1.0, 0.0, 0.0, -1.0, 0.0, 0.0, -1.0, 0.0, 0.0, -1.0, 0.0, 0.0, -1.0, 0.0, 0.0, -1.0, 0.0, 0.0, -1.0, 0.0, 0.0, -1.0, 0.0, 0.0, -1.0, 0.0, 0.0, -1.0, 0.0, 0.0, -1.0, 0.0, 0.0, -1.0, 0.0, 0.0, -1.0, 0.0, 0.0, -1.0, 0.0, 0.0, -1.0, 0.0, 0.0, -1.0, 0.0, 0.0, -1.0, 0.0, 0.0, -1.0, 0.0, 0.0, -1.0, 0.0, 0.0, -1.0, 0.0, 0.0, 1.0, 0.0, 0.0, 1.0, 0.0, 0.0, 1.0, 0.0, 0.0, 1.0, 0.0, 0.0, 1.0, 0.0, 0.0, 1.0, 0.0, 0.0, 1.0, 0.0, 0.0, 1.0, 0.0, 0.0, 1.0, 0.0, 0.0, 1.0, 0.0, 0.0, 1.0, 0.0, 0.0, 1.0, 0.0, 0.0, 1.0, 0.0, 0.0, 1.0, 0.0, 0.0, 1.0, 0.0, 0.0, 1.0, 0.0, 0.0, 1.0, 0.0, 0.0, 1.0, 0.0, 0.0, 1.0, 0.0, 0.0, 1.0, 0.0, 0.0, 1.0, 0.0, 0.0, 1.0, 0.0, 0.0, 1.0, 0.0, 0.0, 1.0, 0.0, 0.0, 1.0, 0.0, 0.0, 1.0, 0.0, 0.0, 1.0, 0.0, 0.0, 1.0, 0.0, 0.0, 1.0, 0.0, 0.0, 1.0, 0.0, 0.0, 1.0, 0.0, 0.0, 1.0, 0.0, 0.0, 1.0, 0.0, 0.0, 1.0, 0.0, 0.0, 1.0, 0.0, 0.0, 1.0, 3.765e-06, 0.0, 1.0, 0.0, 0.0, 1.0, 0.0, 0.0, 1.0, 2.484e-07, 0.0, 1.0, 3.765e-06, 0.0, 1.0, -1.977e-07, 0.0, 1.0, 2.484e-07, 0.0, 1.0, 0.0, 0.0, 1.0, 3.765e-06, 0.0, 1.0, 2.484e-07, 0.0, 1.0, 2.484e-07, 0.0, 1.0, -1.977e-07, 0.0, 1.0, 4.718e-07, 0.0, 1.0, 4.718e-07, 0.0, 1.0, -1.977e-07, 0.0, 1.0, 1.132e-05, 0.0, 1.0, 1.132e-05, 0.0, 1.0, -1.977e-07, 0.0, 1.0, -1.948e-06, 0.0, 1.0, -1.948e-06, 0.0, 1.0, -1.977e-07, 0.0, 1.0, -5.081e-06, 0.0, 1.0, -5.081e-06, 0.0, 1.0, -1.977e-07, 0.0, 1.0, 0.0, 0.0, 1.0, 0.0, 0.0, 1.0, 0.0, 0.0, 1.0, 0.0, 0.0, 1.0, 0.0, 0.0, 1.0, 0.0, 0.0, 1.0, 0.0, 0.0, 1.0, 0.0, 0.0, 1.0, 0.0, 0.0, 1.0, 0.0, 0.0, 1.0, 0.0, 0.0, 1.0, 0.0, 0.0, 1.0, 0.0, 0.0, 1.0, 0.0, 0.0, 1.0, 0.0, 0.0, 1.0, 0.0, 0.0, 1.0, 0.0, 0.0, 1.0, 0.0, 0.0, 1.0, 0.0, 0.0, 1.0, 0.0, 0.0, 1.0, -2.759e-07, 0.0, 1.0, 0.0, 0.0, 1.0, 0.0, 0.0, 1.0, -2.759e-07, 0.0, 1.0, -8.138e-07, 0.0, 1.0, -8.138e-07, 0.0, 1.0, -2.759e-07, 0.0, 1.0, -6.132e-06, 0.0, 1.0, -6.132e-06, 0.0, 1.0, -2.759e-07, 0.0, 1.0, 4.53e-06, 0.0, 1.0, 4.53e-06, 0.0, 1.0, -2.759e-07, 0.0, 1.0, -8.279e-07, 0.0, 1.0, -8.279e-07, 0.0, 1.0, -2.759e-07, 0.0, 1.0, -1.055e-06, 0.0, 1.0, -1.055e-06, 0.0, 1.0, -2.759e-07, 0.0, 1.0, 5.985e-07, 0.0, 1.0, 5.985e-07, 0.0, 1.0, -2.759e-07, 0.0, 1.0, 0.0, 0.0, 1.0, 4.53e-06, 0.0, 1.0, -8.279e-07, 0.0, 1.0, 1.49e-06, 0.0, 1.0, 1.49e-06, 0.0, 1.0, -8.279e-07, 0.0, 1.0, 1.248e-07, 0.0, 1.0, 0.0, 0.0, 1.0, 0.0, 0.0, 1.0, 0.0, 0.0, 1.0, 0.0, 0.0, 1.0, 1.49e-06, 0.0, 1.0, -6.215e-07, 0.0, 1.0, 1.49e-06, 0.0, 1.0, 1.248e-07, 0.0, 1.0, -6.215e-07, 0.0, 1.0, 1.248e-07, 0.0, 1.0, 0.0, 0.0, 1.0, -6.215e-07, 0.0, 1.0, -6.215e-07, 0.0, 1.0, 0.0, 0.0, 1.0, 7.224e-06, 0.0, 1.0, 0.0, 0.0, 1.0, 0.0, 0.0, 1.0, 4.382e-07, 0.0, 1.0, -6.215e-07, 0.0, 1.0, 7.224e-06, 0.0, 1.0, -5.255e-07, 0.0, 1.0, 7.224e-06, 0.0, 1.0, 4.382e-07, 0.0, 1.0, -5.255e-07, 0.0, 1.0, 0.0, 0.0, 1.0, 0.0, 0.0, 1.0, -5.255e-07, 0.0, 1.0, 0.0, 0.0, 1.0, -6.215e-07, 0.0, 1.0, -5.255e-07, 0.0, 1.0, 4.382e-07, 0.0, 1.0, 0.0, 0.0, 1.0, -2.101e-07, 0.0, 1.0, -5.255e-07, 0.0, 1.0, 4.382e-07, 0.0, 1.0, -2.101e-07, 0.0, 1.0, 0.0, 0.0, 1.0, 0.0, 0.0, 1.0, 0.0, 0.0, 1.0, 0.0, 0.0, 1.0, 0.0, 0.0, 1.0, 0.0, 0.0, 1.0, 0.0, 0.0, 1.0, 0.0, 0.0, 1.0, 0.0, 0.0, 1.0, 0.0, 0.0, 1.0, 0.0, 0.0, 1.0, 0.0, 0.0, 1.0, 0.0, 0.0, 1.0, 0.0, 0.0, 1.0, 0.0, 0.0, 1.0, 0.0, 0.0, 1.0, 0.0, 0.0, 1.0, 0.0, 0.0, 1.0, 0.0, 0.0, 1.0, 0.0, 0.0, 1.0, 0.0, 0.0, 1.0, 0.0, 0.0, 1.0, 0.0, 0.0, 1.0, 0.0, 0.0, 1.0, 0.0, 0.0, 1.0, 0.0, 0.0, 1.0, 0.0, 0.0, 1.0, 0.0, 0.0, 1.0, 0.0, 0.0, 1.0, 0.0, 0.0, 1.0, 0.0, 0.0, 1.0, 0.0, 0.0, 1.0, 0.0, 0.0, 1.0, 0.0, 0.0, 1.0, 0.0, 0.0, 1.0, 0.0, 0.0, 1.0, 0.0, 0.0, 1.0, 0.0, 0.0, 1.0, 0.0, 0.0, 1.0, 0.0, 0.0, 1.0, 0.0, 0.0, 1.0, 0.0, 0.0, 1.0, 0.0, 0.0, 1.0, 0.0, 0.0, 1.0, 0.0, 0.0, 1.0, 0.0, 0.0, 1.0, 0.0, 0.0, 1.0, 0.0])] * 3)])
arm_armature = bpy.data.armatures.new('Armature')  # bones are not reproduced

# ---- objects
ob_squirrel = bpy.data.objects.new('squirrel', me_squirrel)
ob_armature = bpy.data.objects.new('Armature', arm_armature)

# ---- transforms, parenting, visibility, modifiers, constraints
ob_squirrel.parent = ob_armature
ob_squirrel.matrix_parent_inverse = Matrix(((2.134, -0.0, 0.0, 0.03036), (-0.0, 2.134, -0.0, 0.8941), (-0.0, 0.0, 2.134, -0.06149), (-0.0, 0.0, -0.0, 1.0)))
ob_squirrel.location = (-0.01423, -0.419, 0.02882)
ob_squirrel.rotation_euler = (1.571, -0.0, 0.0)
ob_squirrel.show_in_front = True
ob_squirrel.lineart.crease_threshold = 0.0
_vg = ob_squirrel.vertex_groups.new(name='Bone')
_vg = ob_squirrel.vertex_groups.new(name='Bone.001')
for _i, _w in zip([47, 65, 66, 67, 71, 101, 102, 103, 104, 105, 106, 109, 111, 130, 131, 132, 133, 134, 135, 136, 137, 138, 139, 140, 141, 142, 152, 153, 155, 156, 157, 166, 167, 168, 169, 170, 172, 173, 174, 177, 178, 179, 180, 189, 198, 199, 200, 214, 217, 218, 219, 220, 221, 222, 223, 248, 249, 283, 285, 286, 287, 300, 301, 302, 303, 304, 305, 318, 319, 320, 321, 324, 353, 355, 357, 361, 363, 364, 365, 368, 369, 386, 387, 388, 389, 390, 391, 393, 395, 397, 400, 401, 403, 405, 406, 407, 408, 409, 419, 421, 428, 429, 430, 431, 432, 433, 435, 436, 437, 445], [0.0, 0.0, 0.0, 0.0, 0.0, 0.0, 0.0, 0.0, 0.0, 0.0, 0.0, 0.0, 0.0, 0.0, 0.0, 0.0, 0.0, 0.0, 0.0, 0.0, 0.0, 0.0, 0.0, 0.0, 0.0, 0.0, 0.0, 0.0, 0.0, 0.0, 0.0, 0.0, 0.0, 0.0, 0.0, 0.0, 0.0, 0.0, 0.0, 0.0, 0.0, 0.0, 0.0, 0.0, 0.0, 0.0, 0.0, 0.0, 0.0, 0.0, 0.0, 0.0, 0.0, 0.0, 0.0, 0.0, 0.0, 0.0, 0.0, 0.0, 0.0, 0.0, 0.0, 0.01721, 0.0, 0.0, 0.0, 0.0, 0.0, 0.0, 0.0, 0.0, 0.0, 0.0, 0.0, 0.0, 0.0, 0.0, 0.0, 0.0, 0.0, 0.0, 0.0, 0.0, 0.05572, 0.0, 0.0, 0.0, 0.0, 0.0, 0.0, 0.0, 0.0, 0.0, 0.0, 0.0, 0.0, 0.0, 0.0, 0.0, 0.0, 0.0, 0.0, 0.0, 0.0, 0.0, 0.0, 0.0, 0.0, 0.0]): _vg.add([_i], _w, 'REPLACE')
_vg = ob_squirrel.vertex_groups.new(name='Bone.002')
for _i, _w in zip([72, 73, 74, 75, 76, 77, 78, 79, 80, 81, 82, 83, 84, 143, 144, 145, 146, 147, 148, 149, 150, 151, 160, 161, 162, 164, 165, 166, 167, 168, 169, 203, 218, 219, 220, 221, 222, 223, 236, 237, 238, 239, 240, 241, 242, 243, 244, 245, 246, 247, 288, 289, 290, 291, 292, 293, 294, 295, 296, 297, 298, 299, 300, 301, 302, 303, 304, 305, 310, 311, 312, 313, 386, 387, 388, 389, 390, 391, 428, 429, 430, 431, 432, 433, 459, 464, 465, 466, 467, 469, 475, 476, 477, 478, 479, 490, 491, 492, 493, 494, 495, 496, 497, 500, 501, 506, 507, 508, 509], [0.0, 0.0, 0.0, 0.0, 0.0, 0.0, 0.0, 0.0, 0.0, 0.0, 0.0, 0.03045, 0.0, 0.0, 0.0, 0.0, 0.0, 0.0, 0.0, 0.0, 0.0, 0.0, 0.0, 0.0, 0.0, 0.0, 0.0, 1.0, 1.0, 1.0, 1.0, 0.0, 0.9177, 0.1271, 0.124, 0.9161, 0.9482, 0.9474, 0.0, 0.0, 0.0, 0.0, 0.0, 0.0, 0.0, 0.0, 0.0, 0.0, 0.0, 0.0, 0.0, 0.0, 0.0, 0.0, 0.0, 0.0, 0.0, 0.0, 0.0, 0.0, 0.0, 0.0, 0.119, 0.1222, 0.9208, 0.9191, 0.9509, 0.9501, 0.0, 0.0, 0.0, 0.0, 0.1832, 0.8781, 0.1885, 0.8823, 0.9101, 0.9135, 0.1861, 0.8788, 0.181, 0.9108, 0.8829, 0.9142, 0.0, 0.0, 0.0, 0.0, 0.0, 0.0, 0.0, 0.0, 0.0, 0.0, 0.0, 0.0, 0.0, 0.0, 0.0, 0.0, 0.0, 0.0, 0.0, 0.0, 0.0, 0.0, 0.0, 0.0, 0.0]): _vg.add([_i], _w, 'REPLACE')
_vg = ob_squirrel.vertex_groups.new(name='Bone.003')
for _i, _w in zip([0, 1, 2, 3, 5, 6, 18, 19, 20, 21, 22, 23, 24, 25, 26, 36, 37, 38, 39, 40, 41, 42, 45, 47, 98, 100, 176, 187, 188, 204, 205, 206, 207, 208, 209, 210, 211, 212, 213, 249, 250, 262, 263, 264, 265, 266, 267, 280, 281, 314, 315, 316, 326, 327, 348, 349, 350, 356, 358, 359, 362, 366, 367, 370, 374, 380, 381, 382, 383, 384, 385, 392, 394, 398, 399, 402, 420, 422, 423, 424, 425, 426, 427], [0.0, 0.0, 0.0, 0.0, 0.0, 0.0, 0.0, 0.0, 0.0, 0.0, 0.0, 0.0, 0.0, 0.0, 0.0, 0.0, 0.0, 0.0, 0.0, 0.0, 0.0, 0.0, 0.0, 0.0, 0.0, 0.0, 0.0, 0.0, 0.0, 0.0, 0.0, 0.0, 0.0, 0.0, 0.0, 0.0, 0.0, 0.0, 0.0, 0.0, 0.0, 0.0, 0.0, 0.0, 0.0, 0.0, 0.0, 0.0, 0.0, 0.0, 0.0, 0.0, 0.0, 0.0, 0.0, 0.0, 0.0, 0.0, 0.0, 0.0, 0.0, 0.0, 0.0, 0.0, 0.0, 0.0, 0.0, 0.0, 0.0, 0.0, 0.0, 0.0, 0.0, 0.0, 0.0, 0.0, 0.0, 0.0, 0.0, 0.0, 0.0, 0.0, 0.0]): _vg.add([_i], _w, 'REPLACE')
_vg = ob_squirrel.vertex_groups.new(name='Bone.004')
for _i, _w in zip([0, 1, 2, 3, 17, 27, 28, 29, 30, 31, 32, 33, 34, 35, 85, 86, 87, 88, 89, 90, 91, 92, 93, 94, 95, 96, 97, 204, 205, 206, 207, 208, 209, 224, 227, 228, 229, 230, 231, 232, 233, 234, 235, 262, 263, 264, 265, 266, 267, 269, 270, 271, 272, 273, 274, 275, 276, 277, 278, 279, 306, 307, 308, 309, 380, 381, 382, 383, 384, 385, 422, 423, 424, 425, 426, 427, 461, 462, 463, 468, 471, 472, 473, 474, 483, 484, 485, 486, 487, 488, 489, 498, 499, 502, 503, 504, 505], [1.0, 1.0, 1.0, 1.0, 0.0, 0.0, 0.0, 0.0, 0.0, 0.0, 0.0, 0.0, 0.0, 0.0, 0.0, 0.0, 0.0, 0.0, 0.0, 0.008831, 0.0, 0.02005, 0.0275, 0.0, 0.0, 0.0, 0.0, 0.9181, 0.9434, 0.9456, 0.9139, 0.1247, 0.1261, 0.0, 0.0, 0.0, 0.0, 0.0, 0.0, 0.0, 0.0, 0.0, 0.0, 0.9483, 0.9461, 0.9213, 0.9169, 0.1197, 0.1212, 0.0, 0.0, 0.0, 0.0, 0.0, 0.0, 0.0, 0.0, 0.0, 0.0, 0.0, 0.0, 0.0, 0.0, 0.0, 0.9081, 0.8754, 0.9048, 0.8797, 0.187, 0.1818, 0.9076, 0.8779, 0.9108, 0.1863, 0.882, 0.1811, 0.0, 0.0, 0.0, 0.0, 0.0, 0.0, 0.0, 0.0, 0.0, 0.0, 0.0, 0.0, 0.0, 0.0, 0.0, 0.0, 0.0, 0.0, 0.0, 0.0, 0.0]): _vg.add([_i], _w, 'REPLACE')
_vg = ob_squirrel.vertex_groups.new(name='Bone.009')
for _i, _w in zip([0, 2, 3, 4, 5, 6, 7, 8, 9, 18, 20, 21, 22, 23, 24, 25, 26, 64, 65, 66, 67, 68, 102, 103, 104, 105, 109, 130, 131, 132, 133, 134, 137, 138, 139, 140, 141, 142, 152, 153, 154, 155, 156, 157, 170, 171, 172, 173, 174, 175, 176, 177, 178, 179, 180, 181, 182, 184, 185, 186, 187, 188, 189, 190, 191, 192, 193, 194, 195, 196, 198, 199, 200, 204, 205, 206, 207, 208, 209, 214, 215, 217, 219, 263, 264, 265, 266, 267, 286, 287, 300, 301, 302, 303, 315, 318, 321, 322, 324, 353, 355, 357, 358, 360, 361, 365, 381, 382, 383, 384, 385, 386, 389, 392, 393, 394, 395, 396, 397, 398, 399, 400, 401, 402, 403, 404, 405, 406, 407, 408, 409, 419, 422, 423, 424, 425, 426, 427, 428, 430, 432, 434, 435, 436, 437, 438, 439, 440, 441, 442, 443, 444, 445], [0.0, 0.0, 0.0, 0.0, 0.0, 0.0, 0.0, 0.0, 0.0, 0.007286, 0.0, 0.0, 0.0, 0.0, 0.0, 0.0, 0.0, 0.0, 0.0, 0.0, 0.0, 0.0, 0.0, 0.0, 0.0, 0.0, 0.0, 0.0, 0.0, 0.0, 0.0, 0.0, 0.0, 0.0, 0.0, 0.0, 0.0, 0.0, 0.0, 0.0, 0.0, 0.0, 0.0, 0.0, 0.0, 0.0, 0.0, 0.0, 0.0, 0.0, 0.0, 0.0, 0.0, 0.0, 0.0, 0.0, 0.0, 0.0, 0.0, 0.0, 0.0, 0.0, 0.0, 0.0, 0.0, 0.0, 0.0, 0.0, 0.0, 0.0, 0.0, 0.0, 0.0, 0.0, 0.0, 0.0, 0.0, 0.0, 0.0, 0.0, 0.0, 0.0, 0.0, 0.0, 0.0, 0.0, 0.0, 0.0, 0.0, 0.0, 0.0, 0.0, 0.0, 0.0, 0.0, 0.0, 0.0, 0.0, 0.0, 0.0, 0.0, 0.0, 0.0, 0.0, 0.0, 0.0, 0.0, 0.0, 0.0, 0.0, 0.0, 0.0, 0.0, 0.0, 0.0, 0.0, 0.0, 0.0, 0.0, 0.0, 0.0, 0.0, 0.0, 0.0, 0.0, 0.0, 0.0, 0.0, 0.0, 0.0, 0.0, 0.0, 0.0, 0.0, 0.0, 0.0, 0.0, 0.0, 0.0, 0.0, 0.0, 0.0, 0.0, 0.0, 0.0, 0.0, 0.0, 0.0, 0.0, 0.0, 0.0, 0.0, 0.0]): _vg.add([_i], _w, 'REPLACE')
_vg = ob_squirrel.vertex_groups.new(name='Bone.010')
for _i, _w in zip([4, 5, 6, 7, 8, 9, 10, 11, 12, 13, 14, 15, 16, 17, 24, 25, 26, 27, 28, 29, 30, 31, 32, 33, 34, 35, 64, 65, 66, 67, 72, 73, 74, 75, 76, 77, 78, 79, 80, 81, 82, 83, 84, 85, 86, 87, 88, 89, 90, 91, 92, 93, 94, 95, 96, 97, 102, 103, 104, 105, 140, 141, 142, 143, 144, 145, 146, 147, 148, 149, 150, 151, 152, 153, 154, 155, 156, 157, 158, 159, 160, 161, 162, 163, 164, 165, 170, 171, 172, 173, 174, 175, 176, 177, 178, 179, 180, 181, 182, 183, 184, 185, 187, 189, 190, 191, 193, 194, 195, 196, 197, 199, 200, 201, 202, 203, 224, 225, 226, 227, 228, 229, 230, 231, 232, 233, 234, 235, 236, 237, 238, 239, 240, 241, 242, 243, 244, 245, 246, 247, 268, 269, 270, 271, 272, 273, 274, 275, 276, 277, 278, 279, 288, 289, 290, 291, 292, 293, 294, 295, 296, 297, 298, 299, 306, 307, 308, 309, 310, 311, 312, 313, 315, 321, 322, 323, 324, 325, 392, 393, 394, 395, 396, 397, 398, 399, 400, 401, 402, 403, 404, 405, 406, 407, 408, 409, 434, 435, 436, 437, 438, 439, 440, 441, 442, 443, 444, 445, 458, 459, 460, 461, 462, 463, 464, 465, 466, 467, 468, 469, 470, 471, 472, 473, 474, 475, 476, 477, 478, 479, 480, 481, 482, 483, 484, 485, 486, 487, 488, 489, 490, 491, 492, 493, 494, 495, 496, 497, 498, 499, 500, 501, 502, 503, 504, 505, 506, 507, 508, 509], [1.0, 0.6919, 0.7473, 1.0, 0.9937, 0.5544, 0.9825, 0.9841, 0.9862, 0.9897, 0.9892, 1.0, 0.9899, 0.9897, 0.0, 0.0, 0.0, 1.0, 1.0, 1.0, 1.0, 1.0, 1.0, 1.0, 1.0, 1.0, 1.0, 0.7812, 0.7846, 1.0, 1.0, 1.0, 1.0, 1.0, 1.0, 1.0, 1.0, 1.0, 1.0, 1.0, 1.0, 1.0, 1.0, 0.9388, 0.997, 0.9936, 0.9844, 0.9954, 0.9919, 0.9862, 1.0, 1.0, 0.9986, 0.9831, 0.9896, 0.9886, 1.0, 0.7941, 1.0, 0.9913, 0.0, 0.0, 0.0, 1.0, 1.0, 1.0, 1.0, 1.0, 1.0, 1.0, 1.0, 1.0, 0.6944, 0.6498, 1.0, 1.0, 0.6553, 0.9662, 0.9825, 0.9841, 0.9862, 0.9897, 0.9892, 0.9875, 1.0, 1.0, 1.0, 1.0, 0.7846, 1.0, 0.7812, 1.0, 0.851, 1.0, 0.7941, 0.7981, 0.9913, 1.0, 1.0, 1.0, 1.0, 1.0, 0.0, 0.0, 1.0, 1.0, 0.0, 1.0, 1.0, 1.0, 1.0, 0.0, 1.0, 1.0, 1.0, 1.0, 1.0, 1.0, 1.0, 1.0, 1.0, 1.0, 1.0, 1.0, 1.0, 1.0, 1.0, 1.0, 1.0, 1.0, 1.0, 1.0, 1.0, 1.0, 1.0, 1.0, 1.0, 1.0, 1.0, 1.0, 1.0, 1.0, 1.0, 1.0, 1.0, 1.0, 1.0, 1.0, 1.0, 1.0, 1.0, 1.0, 1.0, 1.0, 1.0, 1.0, 1.0, 1.0, 1.0, 1.0, 1.0, 1.0, 1.0, 1.0, 1.0, 1.0, 1.0, 1.0, 1.0, 1.0, 1.0, 1.0, 0.0, 0.0, 0.5943, 1.0, 0.6952, 1.0, 0.7379, 0.7981, 0.851, 0.7853, 0.7838, 0.7852, 0.7581, 0.7795, 0.7786, 0.7159, 0.7778, 0.7311, 0.5943, 0.6952, 0.7812, 1.0, 0.7846, 0.7941, 1.0, 1.0, 0.995, 0.9913, 1.0, 1.0, 0.8714, 1.0, 1.0, 1.0, 1.0, 1.0, 1.0, 1.0, 1.0, 1.0, 1.0, 1.0, 1.0, 1.0, 1.0, 1.0, 1.0, 1.0, 1.0, 1.0, 1.0, 1.0, 1.0, 1.0, 1.0, 1.0, 1.0, 1.0, 1.0, 1.0, 1.0, 1.0, 1.0, 1.0, 1.0, 1.0, 1.0, 1.0, 1.0, 1.0, 1.0, 1.0, 1.0, 1.0, 1.0, 1.0, 1.0, 1.0, 1.0, 1.0, 1.0, 1.0, 1.0, 1.0, 1.0, 1.0, 1.0, 1.0]): _vg.add([_i], _w, 'REPLACE')
_vg = ob_squirrel.vertex_groups.new(name='Bone.005')
for _i, _w in zip([2, 9, 18, 19, 20, 21, 22, 23, 24, 26, 36, 37, 38, 39, 40, 41, 42, 43, 44, 45, 68, 69, 70, 71, 98, 99, 100, 101, 103, 106, 107, 109, 111, 130, 131, 132, 133, 134, 135, 136, 140, 142, 152, 153, 156, 178, 179, 186, 187, 188, 189, 192, 193, 198, 199, 206, 208, 209, 210, 211, 212, 213, 214, 215, 216, 217, 220, 248, 250, 264, 266, 267, 280, 281, 282, 283, 284, 285, 286, 287, 314, 315, 316, 317, 318, 319, 320, 321, 322, 324, 326, 327, 328, 330, 348, 349, 350, 351, 352, 353, 354, 355, 356, 357, 358, 359, 360, 361, 362, 363, 364, 365, 366, 367, 368, 369, 370, 371, 372, 374, 382, 383, 384, 385, 388, 392, 393, 395, 396, 397, 401, 402, 403, 404, 405, 409, 418, 419, 420, 421, 425, 427], [0.0, 0.0, 0.0, 0.0, 0.0, 0.0, 0.0, 0.0, 0.0, 0.0, 0.0, 0.0, 0.0, 0.0, 0.0, 0.0, 0.0, 0.0, 0.0, 0.0, 0.0, 0.0, 0.0, 0.0, 0.0, 0.0, 0.0, 0.0, 0.0, 0.0, 0.0, 0.0, 0.0, 0.0, 0.0, 0.0, 0.0, 0.0, 0.0, 0.0, 0.0, 0.0, 0.0, 0.0, 0.0, 0.0, 0.0, 0.0, 0.0, 0.0, 0.0, 0.0, 0.0, 0.0, 0.0, 0.0, 0.0, 0.0, 0.0, 0.0, 0.0, 0.0, 0.0, 0.0, 0.0, 0.0, 0.0, 0.0, 0.0, 0.0, 0.0, 0.0, 0.0, 0.0, 0.0, 0.0, 0.0, 0.0, 0.0, 0.0, 0.0, 0.0, 0.0, 0.0, 0.0, 0.0, 0.0, 0.0, 0.0, 0.0, 0.0, 0.0, 0.0, 0.0, 0.0, 0.0, 0.0, 0.0, 0.0, 0.0, 0.0, 0.0, 0.0, 0.0, 0.0, 0.0, 0.0, 0.0, 0.0, 0.0, 0.0, 0.0, 0.0, 0.0, 0.0, 0.0, 0.0, 0.0, 0.0, 0.0, 0.0, 0.0, 0.0, 0.0, 0.0, 0.0, 0.0, 0.0, 0.0, 0.0, 0.0, 0.0, 0.0, 0.0, 0.0, 0.0, 0.0, 0.0, 0.0, 0.0, 0.0, 0.0]): _vg.add([_i], _w, 'REPLACE')
_vg = ob_squirrel.vertex_groups.new(name='Bone.006')
for _i, _w in zip([36, 37, 38, 39, 98, 99, 100, 101, 210, 211, 212, 213, 280, 281, 282, 283, 348, 349, 350, 351, 356, 359, 362, 363], [0.3931, 1.0, 1.0, 0.04595, 1.0, 1.0, 0.01216, 0.09438, 0.743, 0.1349, 0.8474, 0.0, 0.8481, 0.0, 0.7422, 0.0, 1.0, 1.0, 1.0, 1.0, 0.0, 0.0, 0.0, 0.0]): _vg.add([_i], _w, 'REPLACE')
_vg = ob_squirrel.vertex_groups.new(name='Bone.007')
for _i, _w in zip([9, 18, 19, 21, 22, 23, 24, 25, 26, 36, 37, 38, 39, 40, 41, 42, 43, 45, 46, 48, 51, 68, 69, 70, 71, 98, 99, 100, 101, 106, 108, 109, 111, 115, 116, 117, 130, 131, 132, 133, 134, 135, 140, 141, 142, 152, 153, 154, 155, 156, 157, 179, 181, 186, 187, 189, 192, 193, 198, 199, 200, 208, 209, 210, 211, 212, 213, 214, 215, 216, 217, 248, 250, 266, 267, 280, 281, 282, 283, 284, 285, 286, 287, 314, 315, 316, 317, 318, 319, 320, 321, 322, 324, 326, 327, 329, 331, 334, 348, 349, 350, 351, 352, 353, 354, 355, 356, 357, 359, 360, 361, 362, 363, 364, 365, 366, 367, 368, 369, 370, 373, 374, 376, 378, 384, 385, 392, 393, 395, 396, 397, 399, 400, 401, 402, 403, 404, 405, 418, 419, 420, 421, 425, 427, 440, 445], [0.0, 0.0, 0.0, 0.0, 0.0, 0.0, 0.0, 0.0, 0.0, 0.0, 0.0, 0.0, 0.0, 0.0, 0.0, 0.0, 0.0, 0.0, 0.0, 0.0, 0.0, 0.0, 0.0, 0.0, 0.0, 0.0, 0.0, 0.0, 0.0, 0.0, 0.0, 0.0, 0.0, 0.0, 0.0, 0.0, 0.0, 0.0, 0.0, 0.0, 0.0, 0.0, 0.0, 0.0, 0.0, 0.0, 0.0, 0.0, 0.0, 0.0, 0.0, 0.0, 0.0, 0.0, 0.0, 0.0, 0.0, 0.0, 0.0, 0.0, 0.0, 0.0, 0.0, 0.0, 0.0, 0.0, 0.0, 0.0, 0.0, 0.0, 0.0, 0.0, 0.0, 0.0, 0.0, 0.0, 0.0, 0.0, 0.0, 0.0, 0.0, 0.0, 0.0, 0.0, 0.0, 0.0, 0.0, 0.0, 0.0, 0.0, 0.0, 0.0, 0.0, 0.0, 0.0, 0.0, 0.0, 0.0, 0.0, 0.0, 0.0, 0.0, 0.0, 0.0, 0.0, 0.0, 0.0, 0.0, 0.0, 0.0, 0.0, 0.0, 0.0, 0.0, 0.0, 0.0, 0.0, 0.0, 0.0, 0.0, 0.0, 0.0, 0.0, 0.0, 0.0, 0.0, 0.0, 0.0, 0.0, 0.0, 0.0, 0.0, 0.0, 0.0, 0.0, 0.0, 0.0, 0.0, 0.0, 0.0, 0.0, 0.0, 0.0, 0.0, 0.0, 0.0]): _vg.add([_i], _w, 'REPLACE')
_vg = ob_squirrel.vertex_groups.new(name='Bone.008')
for _i, _w in zip([68, 69, 70, 71, 106, 109, 111, 130, 131, 132, 133, 135, 214, 215, 216, 217, 248, 284, 285, 286, 287, 318, 319, 320, 352, 353, 354, 355, 368, 369, 419, 421], [1.0, 1.0, 1.0, 1.0, 0.0, 0.0, 0.0, 0.8248, 0.8272, 0.584, 0.5824, 0.0, 0.7639, 0.2292, 0.6973, 0.4986, 0.0, 0.6974, 0.2207, 0.7655, 0.4972, 0.0, 0.0, 0.0, 1.0, 1.0, 1.0, 1.0, 0.0, 0.0, 0.0, 0.0]): _vg.add([_i], _w, 'REPLACE')
_vg = ob_squirrel.vertex_groups.new(name='Bone.011')
for _i, _w in zip([0, 1, 2, 3, 4, 5, 6, 7, 8, 9, 15, 18, 19, 20, 21, 22, 23, 24, 25, 26, 28, 29, 36, 37, 38, 39, 40, 41, 42, 43, 44, 45, 46, 47, 48, 49, 50, 51, 52, 53, 54, 55, 56, 57, 58, 59, 60, 61, 62, 64, 65, 66, 67, 68, 69, 70, 71, 72, 73, 74, 75, 76, 77, 78, 79, 80, 81, 82, 83, 84, 85, 86, 87, 88, 89, 94, 95, 96, 97, 98, 99, 100, 101, 102, 103, 104, 105, 106, 107, 108, 109, 110, 111, 112, 113, 114, 115, 116, 117, 118, 119, 120, 121, 122, 123, 124, 125, 126, 127, 128, 129, 130, 131, 132, 133, 134, 135, 136, 137, 138, 139, 140, 141, 142, 143, 144, 145, 146, 147, 148, 149, 150, 151, 152, 153, 154, 155, 156, 157, 158, 159, 160, 161, 162, 163, 164, 165, 166, 167, 168, 169, 170, 171, 172, 173, 174, 175, 176, 177, 178, 179, 180, 181, 182, 184, 185, 186, 187, 188, 189, 190, 191, 192, 193, 194, 195, 196, 197, 198, 199, 200, 201, 203, 204, 205, 206, 207, 208, 209, 210, 211, 212, 213, 214, 215, 216, 217, 218, 219, 220, 221, 222, 223, 224, 228, 229, 234, 235, 236, 237, 238, 239, 240, 241, 242, 243, 244, 245, 246, 247, 248, 249, 250, 251, 252, 253, 254, 255, 256, 257, 258, 259, 260, 261, 262, 263, 264, 265, 266, 267, 270, 273, 277, 278, 279, 280, 281, 282, 283, 284, 285, 286, 287, 288, 289, 290, 291, 292, 293, 294, 295, 296, 297, 298, 299, 300, 301, 302, 303, 304, 305, 306, 308, 309, 310, 311, 312, 313, 314, 315, 316, 317, 318, 319, 320, 321, 322, 323, 324, 325, 326, 327, 328, 329, 330, 331, 332, 333, 334, 335, 336, 337, 338, 339, 340, 341, 342, 343, 344, 346, 347, 348, 349, 350, 351, 352, 353, 354, 355, 356, 357, 358, 359, 360, 361, 362, 363, 364, 365, 366, 367, 368, 369, 370, 371, 372, 373, 374, 375, 376, 377, 378, 379, 380, 381, 382, 383, 384, 385, 386, 387, 388, 389, 390, 391, 392, 393, 394, 395, 396, 397, 398, 399, 400, 401, 402, 403, 404, 405, 406, 407, 408, 409, 410, 411, 412, 413, 414, 415, 416, 417, 418, 419, 420, 421, 422, 423, 424, 425, 426, 427, 428, 429, 430, 431, 432, 433, 434, 435, 436, 437, 438, 439, 440, 441, 442, 443, 444, 445, 446, 447, 448, 449, 450, 451, 452, 453, 454, 455, 457, 459, 461, 462, 463, 464, 465, 466, 467, 468, 469, 471, 472, 473, 474, 475, 476, 477, 478, 479, 480, 481, 486, 487, 488, 489, 490, 491, 492, 493, 494, 495, 496, 497, 499, 500, 501, 506, 507, 508, 509], [0.0, 0.0, 0.0, 0.0, 0.0, 0.0, 0.0, 0.0, 0.0, 0.0, 0.0, 0.0, 0.0, 0.0, 0.0, 0.0, 0.0, 0.0, 0.0, 0.0, 0.0, 0.0, 0.0, 0.0, 0.0, 0.0, 0.0, 0.0, 0.0, 0.0, 0.0, 0.0, 0.0, 0.0, 0.0, 0.0, 0.0, 0.0, 0.0, 0.0, 0.0, 0.0, 0.0, 0.0, 0.0, 0.0, 0.0, 0.0, 0.0, 0.0, 0.0, 0.0, 0.0, 0.0, 0.0, 0.0, 0.0, 0.0, 0.0, 0.0, 0.0, 0.0, 0.0, 0.0, 0.0, 0.0, 0.0, 0.0, 0.0, 0.0, 0.0, 0.0, 0.0, 0.0, 0.0, 0.0, 0.0, 0.0, 0.0, 0.0, 0.0, 0.0, 0.0, 0.0, 0.0, 0.0, 0.0, 0.0, 0.0, 0.0, 0.0, 0.0, 0.0, 0.0, 0.0, 0.0, 0.0, 0.0, 0.0, 0.0, 0.0, 0.0, 0.0, 0.0, 0.0, 0.0, 0.0, 0.0, 0.0, 0.0, 0.0, 0.0, 0.0, 0.0, 0.0, 0.0, 0.0, 0.0, 0.0, 0.0, 0.0, 0.0, 0.0, 0.0, 0.0, 0.0, 0.0, 0.0, 0.0, 0.0, 0.0, 0.0, 0.0, 0.0, 0.0, 0.0, 0.0, 0.0, 0.0, 0.0, 0.0, 0.0, 0.0, 0.0, 0.0, 0.0, 0.0, 0.0, 0.0, 0.0, 0.0, 0.0, 0.0, 0.0, 0.0, 0.0, 0.0, 0.0, 0.0, 0.0, 0.0, 0.0, 0.0, 0.0, 0.0, 0.0, 0.0, 0.0, 0.0, 0.0, 0.0, 0.0, 0.0, 0.0, 0.0, 0.0, 0.0, 0.0, 0.0, 0.0, 0.0, 0.0, 0.0, 0.0, 0.0, 0.0, 0.0, 0.0, 0.0, 0.0, 0.0, 0.0, 0.0, 0.0, 0.0, 0.0, 0.0, 0.0, 0.0, 0.0, 0.0, 0.0, 0.0, 0.0, 0.0, 0.0, 0.0, 0.0, 0.0, 0.0, 0.0, 0.0, 0.0, 0.0, 0.0, 0.0, 0.0, 0.0, 0.0, 0.0, 0.0, 0.0, 0.0, 0.0, 0.0, 0.0, 0.0, 0.0, 0.0, 0.0, 0.0, 0.0, 0.0, 0.0, 0.0, 0.0, 0.0, 0.0, 0.0, 0.0, 0.0, 0.0, 0.0, 0.0, 0.0, 0.0, 0.0, 0.0, 0.0, 0.0, 0.0, 0.0, 0.0, 0.0, 0.0, 0.0, 0.0, 0.0, 0.0, 0.0, 0.0, 0.0, 0.0, 0.0, 0.0, 0.0, 0.0, 0.0, 0.0, 0.0, 0.0, 0.0, 0.0, 0.0, 0.0, 0.0, 0.0, 0.0, 0.0, 0.0, 0.0, 0.0, 0.0, 0.0, 0.0, 0.0, 0.0, 0.0, 0.0, 0.0, 0.0, 0.0, 0.0, 0.0, 0.0, 0.0, 0.0, 0.0, 0.0, 0.0, 0.0, 0.0, 0.0, 0.0, 0.0, 0.0, 0.0, 0.0, 0.0, 0.0, 0.0, 0.0, 0.0, 0.0, 0.0, 0.0, 0.0, 0.0, 0.0, 0.0, 0.0, 0.0, 0.0, 0.0, 0.0, 0.0, 0.0, 0.0, 0.0, 0.0, 0.0, 0.0, 0.0, 0.0, 0.0, 0.0, 0.0, 0.0, 0.0, 0.0, 0.0, 0.0, 0.0, 0.0, 0.0, 0.0, 0.0, 0.0, 0.0, 0.0, 0.0, 0.0, 0.0, 0.0, 0.0, 0.0, 0.0, 0.0, 0.0, 0.0, 0.0, 0.0, 0.0, 0.0, 0.0, 0.0, 0.0, 0.0, 0.0, 0.0, 0.0, 0.0, 0.0, 0.0, 0.0, 0.0, 0.0, 0.0, 0.0, 0.0, 0.0, 0.0, 0.02908, 0.0, 0.0, 0.0, 0.0, 0.0, 0.0, 0.0, 0.0, 0.0, 0.0, 0.0, 0.0, 0.0, 0.0, 0.0, 0.0, 0.0, 0.0, 0.0, 0.0, 0.0, 0.0, 0.0, 0.0, 0.0, 0.0, 0.0, 0.0, 0.0, 0.0, 0.0, 0.0, 0.0, 0.0, 0.0, 0.0, 0.0, 0.0, 0.0, 0.0, 0.0, 0.0, 0.0, 0.0, 0.0, 0.0, 0.0, 0.0, 0.0, 0.0, 0.0, 0.0, 0.0, 0.0, 0.0, 0.0, 0.0, 0.0, 0.0, 0.0, 0.0, 0.0, 0.0, 0.0, 0.0, 0.0, 0.0, 0.0, 0.0, 0.0, 0.0, 0.0, 0.0, 0.0, 0.0, 0.0, 0.0]): _vg.add([_i], _w, 'REPLACE')
_vg = ob_squirrel.vertex_groups.new(name='Bone.012')
for _i, _w in zip([19, 37, 39, 40, 41, 42, 43, 44, 45, 46, 47, 48, 71, 101, 106, 107, 108, 109, 110, 111, 112, 113, 114, 133, 135, 248, 250, 280, 281, 283, 285, 287, 314, 316, 317, 319, 320, 326, 327, 328, 329, 348, 362, 363, 364, 365, 366, 367, 368, 369, 370, 371, 373, 374, 418, 419, 420, 421], [0.0, 0.0, 0.0, 0.2575, 0.2306, 0.1439, 0.3226, 0.1057, 0.1225, 0.04198, 0.005443, 0.03215, 0.0, 0.0, 0.2403, 0.2306, 0.1735, 0.3163, 0.1057, 0.1258, 0.04198, 0.005443, 0.03215, 0.0, 0.0, 0.1258, 0.1225, 0.0, 0.0, 0.0, 0.0, 0.0, 0.0, 0.1439, 0.006302, 0.2403, 0.0, 0.6776, 0.7716, 0.6776, 0.6445, 0.0, 0.0, 0.0, 0.0, 0.0, 0.0, 0.1439, 0.2403, 0.0, 0.475, 0.4764, 0.01701, 0.101, 0.419, 0.4127, 0.2511, 0.3252]): _vg.add([_i], _w, 'REPLACE')
_vg = ob_squirrel.vertex_groups.new(name='Bone.013')
for _i, _w in zip([40, 41, 42, 43, 44, 45, 46, 47, 48, 49, 50, 51, 52, 53, 54, 55, 56, 57, 58, 59, 60, 61, 62, 63, 106, 107, 108, 109, 110, 111, 112, 113, 114, 115, 116, 117, 118, 119, 120, 121, 122, 123, 124, 125, 126, 127, 128, 129, 248, 249, 250, 251, 252, 253, 254, 255, 256, 257, 258, 259, 260, 261, 316, 317, 318, 319, 326, 327, 328, 329, 330, 331, 332, 333, 334, 335, 336, 337, 338, 339, 340, 341, 342, 343, 344, 345, 346, 347, 366, 367, 368, 369, 370, 371, 372, 373, 374, 375, 376, 377, 378, 379, 410, 411, 412, 413, 414, 415, 416, 417, 418, 419, 420, 421, 446, 447, 448, 449, 450, 451, 452, 453, 454, 455, 456, 457], [0.222, 0.0, 0.0, 0.0, 0.5915, 0.5778, 0.7872, 0.8282, 0.8124, 0.982, 0.9922, 0.9894, 0.9976, 0.9973, 0.9964, 0.9976, 0.9989, 0.9986, 0.999, 0.9989, 0.999, 0.9989, 0.9991, 0.9991, 0.0, 0.0, 0.2317, 0.0, 0.7354, 0.5532, 0.8256, 0.8222, 0.9483, 0.982, 0.9922, 0.9894, 0.9976, 0.9973, 0.9964, 0.9976, 0.9989, 0.9986, 0.999, 0.9989, 0.999, 0.9991, 0.9989, 0.9991, 0.8211, 0.864, 0.8457, 0.858, 1.0, 1.0, 1.0, 1.0, 1.0, 1.0, 1.0, 1.0, 1.0, 1.0, 0.0, 0.0, 0.0, 0.0, 0.0, 0.222, 0.0, 0.201, 0.7213, 0.8452, 0.8652, 0.8836, 0.8641, 1.0, 1.0, 1.0, 1.0, 1.0, 1.0, 1.0, 1.0, 1.0, 1.0, 1.0, 1.0, 1.0, 0.05208, 0.0, 0.0, 0.05369, 0.0, 0.0, 0.7213, 0.4276, 0.2585, 0.8652, 0.8641, 0.8836, 0.8452, 1.0, 1.0, 1.0, 1.0, 1.0, 1.0, 1.0, 1.0, 1.0, 0.0, 0.0, 0.0, 0.0, 1.0, 1.0, 1.0, 1.0, 1.0, 1.0, 1.0, 1.0, 1.0, 1.0, 1.0, 1.0]): _vg.add([_i], _w, 'REPLACE')
_m = ob_squirrel.modifiers.new('Armature', 'ARMATURE')
_m.object = ob_armature
ob_armature.location = (0.0, 0.0, 0.0)
ob_armature.scale = (0.4687, 0.4687, 0.4687)
ob_armature.show_in_front = True
ob_armature.lineart.crease_threshold = 0.0

# ---- collection membership
col_collection.objects.link(ob_squirrel)
col_collection.objects.link(ob_armature)

# ---- scene / render settings (as saved in the file)
scene.frame_start = 1; scene.frame_end = 80; scene.frame_set(80)
scene.render.engine = 'BLENDER_EEVEE_NEXT'
scene.cycles.use_denoising = False
scene.cycles.samples = 128
scene.cycles.sampling_pattern = 'TABULATED_SOBOL'
scene.cycles.use_adaptive_sampling = False
scene.cycles.use_light_tree = False
scene.view_settings.view_transform = 'Filmic'
bpy.context.view_layer.update()

# ---- added for rendering (the .blend has no active camera and no usable light): camera, sun
cam_auto = bpy.data.cameras.new('AutoCamera')
cam_auto.lens = 50.0
cam_auto.sensor_width = 36.0
cam_auto.clip_end = 1000.0
ob_auto_camera = bpy.data.objects.new('AutoCamera', cam_auto)
scene.collection.objects.link(ob_auto_camera)
ob_auto_camera.location = (2.89957, -2.91312, 3.31444)
ob_auto_camera.rotation_euler = (1.09748, -7.21219e-08, 0.694738)
scene.camera = ob_auto_camera
light_auto_sun = bpy.data.lights.new('AutoSun', 'SUN')
light_auto_sun.energy = 3.0
light_auto_sun.angle = 0.0523599
ob_auto_sun = bpy.data.objects.new('AutoSun', light_auto_sun)
scene.collection.objects.link(ob_auto_sun)
ob_auto_sun.rotation_euler = (0.872665, 0.174533, 0.523599)
bpy.context.view_layer.update()
